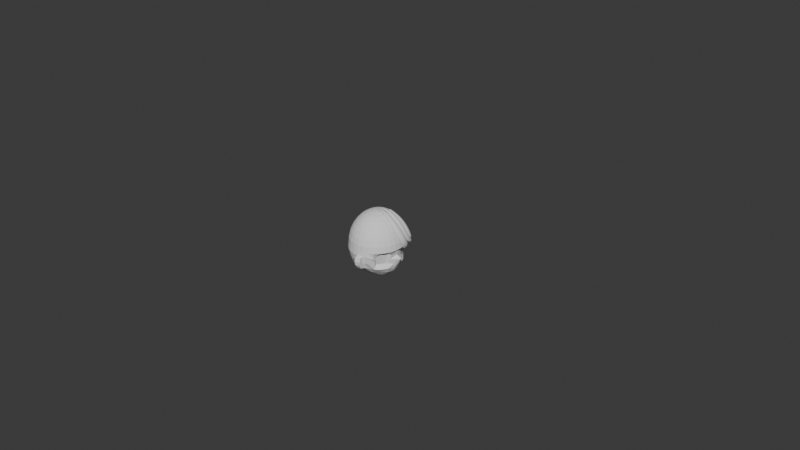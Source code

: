 # Source: character.blend  (saved by Blender 4.2.66; exported with 4.5.12 LTS)
import bpy
from mathutils import Matrix  # noqa: F401  (used for matrix-valued properties, if any)

bpy.ops.wm.read_factory_settings(use_empty=True)
scene = bpy.context.scene
scene.name = 'Scene'

# ---- collections
col_collection = bpy.data.collections.new('Collection'); scene.collection.children.link(col_collection)

# ---- world
world_world = bpy.data.worlds.new('World'); scene.world = world_world
world_world.use_nodes = True; world_world.node_tree.nodes.clear()
_N = world_world.node_tree.nodes; _L = world_world.node_tree.links
n0 = _N.new('ShaderNodeOutputWorld'); n0.name = 'World Output'; n0.location = (300, 300)
n1 = _N.new('ShaderNodeBackground'); n1.name = 'Background'; n1.location = (10, 300)
n1.inputs[0].default_value = (0.05088, 0.05088, 0.05088, 1.0)
_L.new(n1.outputs[0], n0.inputs[0])
n0.is_active_output = True
world_world.color = (0.05088, 0.05088, 0.05088)
world_world.sun_shadow_jitter_overblur = 0.0

# ---- meshes
me_sphere = bpy.data.meshes.new('Sphere')
me_sphere.from_pydata([(2.943e-09, 0.5327, 0.5756), (2.943e-09, 0.7986, 0.3562), (2.943e-09, 0.9424, 0.06968), (2.943e-09, 0.961, -0.0854), (0.0, 0.9808, -0.1951), (0.0, 0.8315, -0.5556), (0.03668, 0.1817, 0.6942), (0.07194, 0.359, 0.649), (0.1044, 0.5224, 0.5756), (0.1329, 0.6656, 0.4767), (0.1563, 0.7832, 0.3562), (0.1737, 0.8705, 0.2188), (0.1844, 0.9243, 0.06968), (0.188, 0.9424, -0.0854), (0.1913, 0.9619, -0.1951), (0.1802, 0.9061, -0.3827), (0.1622, 0.8155, -0.5556), (0.1287, 0.6423, -0.6745), (0.09902, 0.4875, -0.7877), (0.06597, 0.3247, -0.8713), (0.03421, 0.17, -0.9485), (0.07194, 0.171, 0.6942), (0.1411, 0.338, 0.649), (0.2049, 0.4919, 0.5756), (0.2608, 0.6269, 0.4767), (0.3066, 0.7376, 0.3562), (0.3407, 0.8198, 0.2188), (0.3617, 0.8705, 0.06968), (0.3688, 0.8876, -0.0854), (0.3753, 0.9061, -0.1951), (0.3536, 0.8536, -0.3827), (0.3113, 0.7494, -0.5463), (0.2546, 0.6088, -0.6787), (0.1961, 0.4635, -0.7925), (0.1311, 0.3085, -0.874), (0.06634, 0.1573, -0.9341), (0.1044, 0.1537, 0.6942), (0.2049, 0.304, 0.649), (0.2974, 0.4425, 0.5756), (0.3786, 0.5639, 0.4767), (0.4451, 0.6635, 0.3562), (0.4946, 0.7376, 0.2188), (0.5251, 0.7832, 0.06968), (0.5354, 0.7986, -0.0854), (0.5449, 0.7622, -0.2867), (0.5133, 0.7379, -0.3714), (0.4619, 0.6913, -0.5556), (0.3724, 0.552, -0.6824), (0.2925, 0.4313, -0.8065), (0.1941, 0.2842, -0.8814), (0.0965, 0.142, -0.9271), (0.1329, 0.1303, 0.6942), (0.2608, 0.2581, 0.649), (0.3786, 0.3759, 0.5756), (0.4818, 0.4791, 0.4767), (0.5665, 0.5639, 0.3562), (0.6295, 0.6269, 0.2188), (0.6683, 0.6656, 0.06968), (0.6814, 0.6787, -0.0854), (0.5247, 0.6966, -0.2097), (0.4845, 0.6653, -0.4002), (0.5879, 0.5879, -0.5556), (0.4805, 0.4759, -0.6886), (0.3729, 0.3686, -0.8092), (0.2524, 0.2497, -0.8923), (0.1246, 0.1234, -0.9297), (0.1563, 0.1018, 0.6942), (0.3066, 0.2022, 0.649), (0.4451, 0.2948, 0.5756), (0.5665, 0.3759, 0.4767), (0.6662, 0.4425, 0.3562), (0.7402, 0.4919, 0.2188), (0.7858, 0.5224, 0.06968), (0.8012, 0.5327, -0.0854), (0.6441, 0.5261, -0.1803), (0.5996, 0.5138, -0.461), (0.6913, 0.4619, -0.5556), (0.578, 0.3849, -0.6998), (0.4478, 0.2966, -0.818), (0.3011, 0.2009, -0.8975), (0.1486, 0.09917, -0.9367), (2.943e-09, -0.002659, 0.7095), (0.1737, 0.06928, 0.6942), (0.3407, 0.1385, 0.649), (0.4946, 0.2022, 0.5756), (0.6295, 0.2581, 0.4767), (0.7402, 0.304, 0.3562), (0.8225, 0.338, 0.2188), (0.8732, 0.359, 0.06968), (0.8903, 0.3661, -0.0854), (0.7245, 0.3302, -0.1831), (0.6848, 0.3568, -0.453), (0.7682, 0.3182, -0.5556), (0.6533, 0.2706, -0.7071), (0.5133, 0.2126, -0.8315), (0.3382, 0.1403, -0.9001), (0.1667, 0.06919, -0.9475), (0.1844, 0.03402, 0.6942), (0.3617, 0.06928, 0.649), (0.5251, 0.1018, 0.5756), (0.6683, 0.1303, 0.4767), (0.7858, 0.1537, 0.3562), (0.8732, 0.171, 0.2188), (0.9269, 0.1817, 0.06968), (0.9451, 0.1853, -0.0854), (0.7806, 0.2358, -0.2284), (0.7935, 0.2522, -0.3711), (0.8155, 0.1761, -0.5092), (0.6935, 0.1371, -0.7131), (0.5449, 0.1084, -0.8315), (0.3597, 0.07183, -0.901), (0.1784, 0.03549, -0.9536), (0.188, -0.002659, 0.6942), (0.3688, -0.002659, 0.649), (0.5354, -0.002659, 0.5756), (0.6814, -0.002659, 0.4767), (0.8012, -0.002658, 0.3562), (0.8903, -0.002658, 0.2188), (0.9451, -0.002657, 0.06968), (0.9636, -0.002654, -0.0854), (0.902, 1.157e-05, -0.1092), (0.8331, 0.0009056, -0.2763), (1.013, 0.004752, -0.3376), (0.7071, -0.0008858, -0.7184), (0.5407, 0.00106, -0.8203), (0.368, -6.168e-05, -0.9049), (0.1847, -3.191e-05, -0.958), (0.1844, -0.03933, 0.6942), (0.3617, -0.0746, 0.649), (0.5251, -0.1071, 0.5756), (0.6683, -0.1356, 0.4767), (0.7858, -0.159, 0.3562), (0.8732, -0.1763, 0.2188), (0.9269, -0.187, 0.06968), (0.9451, -0.1906, -0.08541), (0.8034, -0.2306, -0.224), (0.7623, -0.2474, -0.3419), (0.8155, -0.1365, -0.482), (0.6935, -0.1068, -0.7158), (0.5281, -0.1041, -0.8184), (0.373, -0.07405, -0.9208), (0.1842, -0.03653, -0.9622), (0.1737, -0.0746, 0.6942), (0.3407, -0.1438, 0.649), (0.4946, -0.2075, 0.5756), (0.6295, -0.2634, 0.4767), (0.7402, -0.3093, 0.3562), (0.8225, -0.3433, 0.2188), (0.8732, -0.3643, 0.06968), (0.8903, -0.3714, -0.08542), (0.6782, -0.356, -0.1713), (0.6504, -0.328, -0.4429), (0.7682, -0.318, -0.5556), (0.6533, -0.2706, -0.7071), (0.4991, -0.2047, -0.8195), (0.336, -0.1362, -0.8989), (0.1735, -0.07162, -0.9621), (0.1563, -0.1071, 0.6942), (0.3066, -0.2075, 0.649), (0.4451, -0.3001, 0.5756), (0.5665, -0.3812, 0.4767), (0.6662, -0.4478, 0.3562), (0.7402, -0.4973, 0.2188), (0.7858, -0.5277, 0.06968), (0.8012, -0.5379, -0.08542), (0.6088, -0.5364, -0.1733), (0.5631, -0.4656, -0.4526), (0.6913, -0.4618, -0.5556), (0.573, -0.381, -0.6973), (0.4432, -0.2923, -0.8142), (0.2962, -0.194, -0.8904), (0.1559, -0.1036, -0.9615), (0.1329, -0.1356, 0.6942), (0.2608, -0.2634, 0.649), (0.3786, -0.3812, 0.5756), (0.4818, -0.4845, 0.4767), (0.5665, -0.5692, 0.3562), (0.6295, -0.6322, 0.2188), (0.6683, -0.6709, 0.06968), (0.6814, -0.684, -0.08541), (0.5042, -0.6957, -0.2129), (0.4503, -0.5883, -0.445), (0.5879, -0.5879, -0.5556), (0.476, -0.4716, -0.6858), (0.3682, -0.3626, -0.8039), (0.2495, -0.2438, -0.8867), (0.1316, -0.1299, -0.9591), (0.1044, -0.159, 0.6942), (0.2049, -0.3093, 0.649), (0.2974, -0.4478, 0.5756), (0.3786, -0.5692, 0.4767), (0.4451, -0.6688, 0.3562), (0.4946, -0.7429, 0.2188), (0.5251, -0.7885, 0.06968), (0.5354, -0.8039, -0.0854), (0.5449, -0.7558, -0.2531), (0.5133, -0.6963, -0.3562), (0.4549, -0.6793, -0.5495), (0.3702, -0.5482, -0.6808), (0.2831, -0.4158, -0.7923), (0.196, -0.2847, -0.8849), (0.1004, -0.1466, -0.952), (0.07194, -0.1763, 0.6942), (0.1411, -0.3433, 0.649), (0.2049, -0.4973, 0.5756), (0.2608, -0.6322, 0.4767), (0.3066, -0.7429, 0.3562), (0.3407, -0.8252, 0.2188), (0.3617, -0.8758, 0.06968), (0.3688, -0.8929, -0.0854), (0.3753, -0.9061, -0.1951), (0.3536, -0.8535, -0.3827), (0.309, -0.747, -0.5406), (0.2565, -0.6107, -0.6828), (0.1936, -0.4586, -0.789), (0.1304, -0.306, -0.8721), (0.06617, -0.1546, -0.9313), (0.03668, -0.187, 0.6942), (0.07194, -0.3643, 0.649), (0.1044, -0.5277, 0.5756), (0.1329, -0.6709, 0.4767), (0.1563, -0.7885, 0.3562), (0.1737, -0.8758, 0.2188), (0.1844, -0.9296, 0.06968), (0.188, -0.9478, -0.0854), (0.1913, -0.9619, -0.1951), (0.1802, -0.9061, -0.3827), (0.161, -0.8254, -0.5359), (0.1286, -0.6457, -0.6693), (0.09694, -0.4845, -0.7818), (0.06472, -0.3226, -0.8676), (0.03237, -0.1607, -0.9192), (-4.237e-09, -0.1906, 0.6942), (-4.731e-08, -0.3714, 0.649), (-9.039e-08, -0.538, 0.5756), (-1.142e-08, -0.684, 0.4767), (-9.757e-08, -0.8039, 0.3562), (3.166e-08, -0.8929, 0.2188), (-1.263e-07, -0.9478, 0.06968), (-3.13e-07, -0.9663, -0.0854), (-1.341e-07, -0.9808, -0.1951), (2.98e-08, -0.9239, -0.3827), (0.002363, -0.8395, -0.5334), (-0.001253, -0.6607, -0.669), (-0.002063, -0.4981, -0.7842), (-0.001825, -0.3356, -0.8747), (-0.001257, -0.1655, -0.9189), (-0.03668, -0.187, 0.6942), (-0.07194, -0.3643, 0.649), (-0.1044, -0.5277, 0.5756), (-0.1329, -0.6709, 0.4767), (-0.1563, -0.7885, 0.3562), (-0.1737, -0.8758, 0.2188), (-0.1844, -0.9296, 0.06968), (-0.188, -0.9478, -0.0854), (-0.1913, -0.9619, -0.1951), (-0.1802, -0.9061, -0.3827), (-0.1553, -0.7864, -0.5359), (-0.1342, -0.6576, -0.6842), (-0.1031, -0.4968, -0.7934), (-0.07033, -0.3388, -0.886), (-0.03514, -0.166, -0.9258), (-0.07194, -0.1763, 0.6942), (-0.1411, -0.3433, 0.649), (-0.2049, -0.4973, 0.5756), (-0.2608, -0.6322, 0.4767), (-0.3066, -0.7429, 0.3562), (-0.3407, -0.8252, 0.2188), (-0.3617, -0.8758, 0.06968), (-0.3688, -0.8929, -0.0854), (-0.3753, -0.9061, -0.1951), (-0.3536, -0.8536, -0.3827), (-0.3088, -0.7407, -0.542), (-0.262, -0.6245, -0.6893), (-0.2028, -0.4777, -0.8027), (-0.1356, -0.3181, -0.8829), (-0.06841, -0.1598, -0.9398), (-0.1044, -0.159, 0.6942), (-0.2049, -0.3093, 0.649), (-0.2974, -0.4478, 0.5756), (-0.3786, -0.5692, 0.4767), (-0.4451, -0.6688, 0.3562), (-0.4946, -0.7429, 0.2188), (-0.5251, -0.7885, 0.06968), (-0.5354, -0.8039, -0.0854), (-0.5449, -0.8155, -0.1951), (-0.5133, -0.7682, -0.3827), (-0.4619, -0.6913, -0.5556), (-0.3835, -0.5705, -0.6965), (-0.2976, -0.4392, -0.8128), (-0.198, -0.2902, -0.8872), (-0.09988, -0.1467, -0.9508), (-0.1329, -0.1356, 0.6942), (-0.2608, -0.2634, 0.649), (-0.3786, -0.3812, 0.5756), (-0.4818, -0.4845, 0.4767), (-0.5665, -0.5692, 0.3562), (-0.6295, -0.6322, 0.2188), (-0.6683, -0.6709, 0.06968), (-0.6814, -0.684, -0.0854), (-0.6935, -0.6935, -0.1951), (-0.6533, -0.6533, -0.3827), (-0.5879, -0.5879, -0.5556), (-0.5, -0.5, -0.7071), (-0.3771, -0.3757, -0.8127), (-0.2516, -0.2486, -0.8889), (-0.1281, -0.1266, -0.9531), (-0.0005176, 0.0007983, -0.9535), (-0.1563, -0.1071, 0.6942), (-0.3066, -0.2075, 0.649), (-0.4451, -0.3001, 0.5756), (-0.5665, -0.3812, 0.4767), (-0.6662, -0.4478, 0.3562), (-0.7402, -0.4973, 0.2188), (-0.7858, -0.5277, 0.06968), (-0.8012, -0.538, -0.0854), (-0.8155, -0.5449, -0.1951), (-0.7682, -0.5133, -0.3827), (-0.6913, -0.4619, -0.5556), (-0.5715, -0.3834, -0.6978), (-0.4435, -0.2979, -0.8165), (-0.3012, -0.2, -0.8988), (-0.1504, -0.09941, -0.9493), (-0.1737, -0.0746, 0.6942), (-0.3407, -0.1438, 0.649), (-0.4946, -0.2075, 0.5756), (-0.6295, -0.2634, 0.4767), (-0.7402, -0.3093, 0.3562), (-0.8225, -0.3433, 0.2188), (-0.8732, -0.3643, 0.06968), (-0.8903, -0.3714, -0.0854), (-0.9061, -0.3753, -0.1951), (-0.8536, -0.3536, -0.3827), (-0.7534, -0.3121, -0.5502), (-0.6329, -0.263, -0.6969), (-0.4951, -0.2059, -0.8187), (-0.3485, -0.1441, -0.9173), (-0.1707, -0.06973, -0.9461), (-0.1844, -0.03933, 0.6942), (-0.3617, -0.0746, 0.649), (-0.5251, -0.1071, 0.5756), (-0.6683, -0.1356, 0.4767), (-0.7858, -0.159, 0.3562), (-0.8732, -0.1763, 0.2188), (-0.9269, -0.187, 0.06968), (-0.9451, -0.1906, -0.0854), (-0.9619, -0.1913, -0.1951), (-0.9019, -0.1795, -0.3818), (-0.8155, -0.1622, -0.5556), (-0.6766, -0.1343, -0.6985), (-0.5261, -0.1038, -0.8185), (-0.3753, -0.07466, -0.9239), (-0.1835, -0.03585, -0.9451), (-0.188, -0.002659, 0.6942), (-0.3688, -0.002659, 0.649), (-0.5354, -0.002659, 0.5756), (-0.6814, -0.002659, 0.4767), (-0.8012, -0.002659, 0.3562), (-0.8903, -0.002659, 0.2188), (-0.9451, -0.002658, 0.06968), (-0.9636, -0.002658, -0.0854), (-0.9808, 2.879e-07, -0.1951), (-0.918, -5.949e-05, -0.3815), (-0.8315, 1.919e-07, -0.5556), (-0.6978, 0.0003647, -0.7024), (-0.5556, 1.989e-07, -0.8315), (-0.3827, 1.26e-07, -0.9239), (-0.1877, 0.0004412, -0.943), (-0.1844, 0.03402, 0.6942), (-0.3617, 0.06928, 0.649), (-0.5251, 0.1018, 0.5756), (-0.6683, 0.1303, 0.4767), (-0.7858, 0.1537, 0.3562), (-0.8732, 0.171, 0.2188), (-0.9269, 0.1817, 0.06968), (-0.9451, 0.1853, -0.0854), (-0.9619, 0.1913, -0.1951), (-0.9023, 0.1795, -0.3819), (-0.8155, 0.1622, -0.5556), (-0.6935, 0.1379, -0.7071), (-0.5449, 0.1084, -0.8315), (-0.3753, 0.07466, -0.9239), (-0.1842, 0.03693, -0.9431), (-0.1737, 0.06928, 0.6942), (-0.3407, 0.1385, 0.649), (-0.4946, 0.2022, 0.5756), (-0.6295, 0.2581, 0.4767), (-0.7402, 0.304, 0.3562), (-0.8225, 0.338, 0.2188), (-0.8732, 0.359, 0.06968), (-0.8903, 0.3661, -0.0854), (-0.9061, 0.3753, -0.1951), (-0.8536, 0.3536, -0.3827), (-0.7682, 0.3182, -0.5556), (-0.6533, 0.2706, -0.7071), (-0.4989, 0.2053, -0.8196), (-0.3536, 0.1464, -0.9239), (-0.1735, 0.07197, -0.9431), (-0.1563, 0.1018, 0.6942), (-0.3066, 0.2022, 0.649), (-0.4451, 0.2948, 0.5756), (-0.5665, 0.3759, 0.4767), (-0.6662, 0.4425, 0.3562), (-0.7402, 0.4919, 0.2188), (-0.7858, 0.5224, 0.06968), (-0.8012, 0.5327, -0.0854), (-0.8155, 0.5449, -0.1951), (-0.7682, 0.5133, -0.3827), (-0.6835, 0.4557, -0.5517), (-0.5735, 0.3816, -0.6978), (-0.4405, 0.2922, -0.8127), (-0.3172, 0.2117, -0.9223), (-0.1557, 0.1037, -0.9458), (-0.1329, 0.1303, 0.6942), (-0.2608, 0.2581, 0.649), (-0.3786, 0.3759, 0.5756), (-0.4818, 0.4791, 0.4767), (-0.5665, 0.5639, 0.3562), (-0.6295, 0.6268, 0.2188), (-0.6683, 0.6656, 0.06968), (-0.6814, 0.6787, -0.0854), (-0.6935, 0.6935, -0.1951), (-0.6533, 0.6533, -0.3827), (-0.5681, 0.5652, -0.5434), (-0.4728, 0.47, -0.6855), (-0.3706, 0.3685, -0.8084), (-0.2536, 0.2491, -0.8934), (-0.1311, 0.13, -0.9556), (-0.1044, 0.1537, 0.6942), (-0.2049, 0.304, 0.649), (-0.2974, 0.4425, 0.5756), (-0.3786, 0.5639, 0.4767), (-0.4451, 0.6635, 0.3562), (-0.4946, 0.7376, 0.2188), (-0.5251, 0.7832, 0.06968), (-0.5354, 0.7986, -0.0854), (-0.5449, 0.8155, -0.1951), (-0.5133, 0.7682, -0.3827), (-0.4475, 0.6669, -0.5441), (-0.3792, 0.5648, -0.6925), (-0.2882, 0.4268, -0.8012), (-0.1942, 0.2847, -0.882), (-0.1014, 0.1496, -0.9546), (-0.07194, 0.171, 0.6942), (-0.1411, 0.338, 0.649), (-0.2049, 0.4919, 0.5756), (-0.2608, 0.6269, 0.4767), (-0.3066, 0.7376, 0.3562), (-0.3407, 0.8198, 0.2188), (-0.3617, 0.8705, 0.06968), (-0.3688, 0.8876, -0.0854), (-0.3753, 0.9061, -0.1951), (-0.3536, 0.8536, -0.3827), (-0.3111, 0.7482, -0.5466), (-0.2538, 0.6042, -0.6761), (-0.1946, 0.4611, -0.7899), (-0.1334, 0.3132, -0.8783), (-0.0684, 0.1618, -0.9422), (-0.03668, 0.1817, 0.6942), (-0.07194, 0.359, 0.649), (-0.1044, 0.5224, 0.5756), (-0.1329, 0.6656, 0.4767), (-0.1563, 0.7832, 0.3562), (-0.1737, 0.8705, 0.2188), (-0.1844, 0.9243, 0.06968), (-0.188, 0.9424, -0.0854), (-0.1913, 0.9619, -0.1951), (-0.1802, 0.9061, -0.3827), (-0.1604, 0.8051, -0.5509), (-0.1291, 0.6398, -0.6733), (-0.09936, 0.488, -0.7873), (-0.06726, 0.3258, -0.8693), (-0.03484, 0.1688, -0.9362), (1.73e-08, 0.1853, 0.6942), (6.756e-08, 0.3661, 0.649), (8.91e-08, 0.6787, 0.4767), (6.038e-08, 0.8876, 0.2188), (5.96e-08, 0.9239, -0.3827), (-0.001032, 0.657, -0.6755), (-0.0003444, 0.4949, -0.785), (-0.0007041, 0.3302, -0.8689), (-0.0007884, 0.1731, -0.9449), (0.009383, 1.025, -0.1744), (0.01942, 0.8332, -0.5785), (0.2007, 1.006, -0.1757), (0.1896, 0.9889, -0.4016), (0.1683, 0.7991, -0.5953), (0.009383, 1.007, -0.4004), (0.01383, 1.081, -0.2162), (0.01383, 1.017, -0.4933), (0.2052, 1.062, -0.2175), (0.1941, 1.09, -0.3873), (0.176, 1.002, -0.4944), (0.01383, 1.108, -0.3862), (0.01673, 1.101, -0.2528), (0.2081, 1.082, -0.2541), (0.197, 1.104, -0.3306), (0.01673, 1.121, -0.3295), (0.1802, -0.9061, -0.3827), (2.98e-08, -0.9239, -0.3827), (0.2025, -1.059, -0.2117), (0.1914, -1.004, -0.3993), (0.01113, -1.078, -0.2117), (0.01113, -1.021, -0.3993), (0.2047, -1.103, -0.2977), (0.1936, -1.085, -0.3971), (0.01333, -1.121, -0.2977), (0.01333, -1.103, -0.3971), (0.1904, -1.084, -0.3967), (0.1724, -0.9998, -0.4925), (0.01017, -1.102, -0.3967), (0.01017, -1.016, -0.4925), (0.6935, -0.1825, -0.7071), (0.6935, 0.1825, -0.7058), (0.1455, 0.7289, -0.615), (0.283, 0.6791, -0.6125), (0.4172, 0.6217, -0.619), (0.5342, 0.5319, -0.6221), (0.6347, 0.4234, -0.6277), (0.7107, 0.2944, -0.6313), (0.7545, 0.1496, -0.6343), (0.9285, 0.008143, -0.4339), (0.7545, -0.1345, -0.6357), (0.7107, -0.2943, -0.6314), (0.6322, -0.4214, -0.6265), (0.532, -0.5298, -0.6207), (0.4125, -0.6137, -0.6152), (0.2827, -0.6789, -0.6117), (0.1448, -0.7356, -0.6026), (0.0005549, -0.7501, -0.6012), (-0.1448, -0.722, -0.6101), (-0.2854, -0.6826, -0.6157), (-0.4227, -0.6309, -0.626), (-0.544, -0.544, -0.6313), (-0.6314, -0.4227, -0.6267), (-0.6931, -0.2875, -0.6235), (-0.7461, -0.1483, -0.627), (-0.7646, 0.0001824, -0.629), (-0.7545, 0.1501, -0.6313), (-0.7107, 0.2944, -0.6313), (-0.6285, 0.4187, -0.6248), (-0.5205, 0.5176, -0.6145), (-0.4133, 0.6158, -0.6183), (-0.2824, 0.6762, -0.6114), (-0.1447, 0.7224, -0.6121), (-0.0005161, 0.7442, -0.6155)], [(138, 512), (108, 513)], [(3, 2, 12, 13), (473, 81, 6), (307, 481, 20), (4, 3, 13, 14), (474, 473, 6, 7), (14, 15, 485, 484), (0, 474, 7, 8), (5, 477, 487, 483), (475, 0, 8, 9), (545, 5, 16, 514), (1, 475, 9, 10), (479, 478, 17, 18), (476, 1, 10, 11), (480, 479, 18, 19), (2, 476, 11, 12), (481, 480, 19, 20), (19, 18, 33, 34), (12, 11, 26, 27), (20, 19, 34, 35), (13, 12, 27, 28), (6, 81, 21), (307, 20, 35), (14, 13, 28, 29), (7, 6, 21, 22), (15, 14, 29, 30), (8, 7, 22, 23), (16, 15, 30, 31), (9, 8, 23, 24), (514, 16, 31, 515), (10, 9, 24, 25), (18, 17, 32, 33), (11, 10, 25, 26), (31, 30, 45, 46), (24, 23, 38, 39), (515, 31, 46, 516), (25, 24, 39, 40), (33, 32, 47, 48), (26, 25, 40, 41), (34, 33, 48, 49), (27, 26, 41, 42), (35, 34, 49, 50), (28, 27, 42, 43), (21, 81, 36), (307, 35, 50), (29, 28, 43, 44), (22, 21, 36, 37), (30, 29, 44, 45), (23, 22, 37, 38), (50, 49, 64, 65), (43, 42, 57, 58), (36, 81, 51), (307, 50, 65), (44, 43, 58, 59), (37, 36, 51, 52), (45, 44, 59, 60), (38, 37, 52, 53), (46, 45, 60, 61), (39, 38, 53, 54), (516, 46, 61, 517), (40, 39, 54, 55), (48, 47, 62, 63), (41, 40, 55, 56), (49, 48, 63, 64), (42, 41, 56, 57), (54, 53, 68, 69), (517, 61, 76, 518), (55, 54, 69, 70), (63, 62, 77, 78), (56, 55, 70, 71), (64, 63, 78, 79), (57, 56, 71, 72), (65, 64, 79, 80), (58, 57, 72, 73), (51, 81, 66), (307, 65, 80), (59, 58, 73, 74), (52, 51, 66, 67), (60, 59, 74, 75), (53, 52, 67, 68), (61, 60, 75, 76), (73, 72, 88, 89), (66, 81, 82), (307, 80, 96), (74, 73, 89, 90), (67, 66, 82, 83), (75, 74, 90, 91), (68, 67, 83, 84), (76, 75, 91, 92), (69, 68, 84, 85), (518, 76, 92, 519), (70, 69, 85, 86), (78, 77, 93, 94), (71, 70, 86, 87), (79, 78, 94, 95), (72, 71, 87, 88), (80, 79, 95, 96), (519, 92, 107, 520), (86, 85, 100, 101), (94, 93, 108, 109), (87, 86, 101, 102), (95, 94, 109, 110), (88, 87, 102, 103), (96, 95, 110, 111), (89, 88, 103, 104), (82, 81, 97), (307, 96, 111), (90, 89, 104, 105), (83, 82, 97, 98), (91, 90, 105, 106), (84, 83, 98, 99), (92, 91, 106, 107), (85, 84, 99, 100), (97, 81, 112), (307, 111, 126), (105, 104, 119, 120), (98, 97, 112, 113), (106, 105, 120, 121), (99, 98, 113, 114), (107, 106, 121, 122), (100, 99, 114, 115), (520, 107, 122, 521), (101, 100, 115, 116), (109, 108, 123, 124), (102, 101, 116, 117), (110, 109, 124, 125), (103, 102, 117, 118), (111, 110, 125, 126), (104, 103, 118, 119), (116, 115, 130, 131), (124, 123, 138, 139), (117, 116, 131, 132), (125, 124, 139, 140), (118, 117, 132, 133), (126, 125, 140, 141), (119, 118, 133, 134), (112, 81, 127), (307, 126, 141), (120, 119, 134, 135), (113, 112, 127, 128), (121, 120, 135, 136), (114, 113, 128, 129), (122, 121, 136, 137), (115, 114, 129, 130), (521, 122, 137, 522), (135, 134, 149, 150), (128, 127, 142, 143), (136, 135, 150, 151), (129, 128, 143, 144), (137, 136, 151, 152), (130, 129, 144, 145), (522, 137, 152, 523), (131, 130, 145, 146), (139, 138, 153, 154), (132, 131, 146, 147), (140, 139, 154, 155), (133, 132, 147, 148), (141, 140, 155, 156), (134, 133, 148, 149), (127, 81, 142), (307, 141, 156), (154, 153, 168, 169), (147, 146, 161, 162), (155, 154, 169, 170), (148, 147, 162, 163), (156, 155, 170, 171), (149, 148, 163, 164), (142, 81, 157), (307, 156, 171), (150, 149, 164, 165), (143, 142, 157, 158), (151, 150, 165, 166), (144, 143, 158, 159), (152, 151, 166, 167), (145, 144, 159, 160), (523, 152, 167, 524), (146, 145, 160, 161), (166, 165, 180, 181), (159, 158, 173, 174), (167, 166, 181, 182), (160, 159, 174, 175), (524, 167, 182, 525), (161, 160, 175, 176), (169, 168, 183, 184), (162, 161, 176, 177), (170, 169, 184, 185), (163, 162, 177, 178), (171, 170, 185, 186), (164, 163, 178, 179), (157, 81, 172), (307, 171, 186), (165, 164, 179, 180), (158, 157, 172, 173), (185, 184, 199, 200), (178, 177, 192, 193), (186, 185, 200, 201), (179, 178, 193, 194), (172, 81, 187), (307, 186, 201), (180, 179, 194, 195), (173, 172, 187, 188), (181, 180, 195, 196), (174, 173, 188, 189), (182, 181, 196, 197), (175, 174, 189, 190), (525, 182, 197, 526), (176, 175, 190, 191), (184, 183, 198, 199), (177, 176, 191, 192), (189, 188, 203, 204), (197, 196, 211, 212), (190, 189, 204, 205), (526, 197, 212, 527), (191, 190, 205, 206), (199, 198, 213, 214), (192, 191, 206, 207), (200, 199, 214, 215), (193, 192, 207, 208), (201, 200, 215, 216), (194, 193, 208, 209), (187, 81, 202), (307, 201, 216), (195, 194, 209, 210), (188, 187, 202, 203), (196, 195, 210, 211), (208, 207, 222, 223), (216, 215, 230, 231), (209, 208, 223, 224), (202, 81, 217), (307, 216, 231), (210, 209, 224, 225), (203, 202, 217, 218), (211, 210, 225, 226), (204, 203, 218, 219), (212, 211, 226, 227), (205, 204, 219, 220), (527, 212, 227, 528), (206, 205, 220, 221), (214, 213, 228, 229), (207, 206, 221, 222), (215, 214, 229, 230), (226, 241, 510, 508), (220, 219, 234, 235), (528, 227, 242, 529), (221, 220, 235, 236), (229, 228, 243, 244), (222, 221, 236, 237), (230, 229, 244, 245), (223, 222, 237, 238), (231, 230, 245, 246), (224, 223, 238, 239), (217, 81, 232), (307, 231, 246), (225, 224, 239, 240), (218, 217, 232, 233), (226, 225, 500, 501), (219, 218, 233, 234), (246, 245, 260, 261), (239, 238, 253, 254), (232, 81, 247), (307, 246, 261), (240, 239, 254, 255), (233, 232, 247, 248), (241, 240, 255, 256), (234, 233, 248, 249), (242, 241, 256, 257), (235, 234, 249, 250), (529, 242, 257, 530), (236, 235, 250, 251), (244, 243, 258, 259), (237, 236, 251, 252), (245, 244, 259, 260), (238, 237, 252, 253), (250, 249, 264, 265), (530, 257, 272, 531), (251, 250, 265, 266), (259, 258, 273, 274), (252, 251, 266, 267), (260, 259, 274, 275), (253, 252, 267, 268), (261, 260, 275, 276), (254, 253, 268, 269), (247, 81, 262), (307, 261, 276), (255, 254, 269, 270), (248, 247, 262, 263), (256, 255, 270, 271), (249, 248, 263, 264), (257, 256, 271, 272), (269, 268, 283, 284), (262, 81, 277), (307, 276, 291), (270, 269, 284, 285), (263, 262, 277, 278), (271, 270, 285, 286), (264, 263, 278, 279), (272, 271, 286, 287), (265, 264, 279, 280), (531, 272, 287, 532), (266, 265, 280, 281), (274, 273, 288, 289), (267, 266, 281, 282), (275, 274, 289, 290), (268, 267, 282, 283), (276, 275, 290, 291), (532, 287, 302, 533), (281, 280, 295, 296), (289, 288, 303, 304), (282, 281, 296, 297), (290, 289, 304, 305), (283, 282, 297, 298), (291, 290, 305, 306), (284, 283, 298, 299), (277, 81, 292), (307, 291, 306), (285, 284, 299, 300), (278, 277, 292, 293), (286, 285, 300, 301), (279, 278, 293, 294), (287, 286, 301, 302), (280, 279, 294, 295), (307, 306, 322), (300, 299, 315, 316), (293, 292, 308, 309), (301, 300, 316, 317), (294, 293, 309, 310), (302, 301, 317, 318), (295, 294, 310, 311), (533, 302, 318, 534), (296, 295, 311, 312), (304, 303, 319, 320), (297, 296, 312, 313), (305, 304, 320, 321), (298, 297, 313, 314), (306, 305, 321, 322), (299, 298, 314, 315), (292, 81, 308), (320, 319, 334, 335), (313, 312, 327, 328), (321, 320, 335, 336), (314, 313, 328, 329), (322, 321, 336, 337), (315, 314, 329, 330), (308, 81, 323), (307, 322, 337), (316, 315, 330, 331), (309, 308, 323, 324), (317, 316, 331, 332), (310, 309, 324, 325), (318, 317, 332, 333), (311, 310, 325, 326), (534, 318, 333, 535), (312, 311, 326, 327), (324, 323, 338, 339), (332, 331, 346, 347), (325, 324, 339, 340), (333, 332, 347, 348), (326, 325, 340, 341), (535, 333, 348, 536), (327, 326, 341, 342), (335, 334, 349, 350), (328, 327, 342, 343), (336, 335, 350, 351), (329, 328, 343, 344), (337, 336, 351, 352), (330, 329, 344, 345), (323, 81, 338), (307, 337, 352), (331, 330, 345, 346), (343, 342, 357, 358), (351, 350, 365, 366), (344, 343, 358, 359), (352, 351, 366, 367), (345, 344, 359, 360), (338, 81, 353), (307, 352, 367), (346, 345, 360, 361), (339, 338, 353, 354), (347, 346, 361, 362), (340, 339, 354, 355), (348, 347, 362, 363), (341, 340, 355, 356), (536, 348, 363, 537), (342, 341, 356, 357), (350, 349, 364, 365), (362, 361, 376, 377), (355, 354, 369, 370), (363, 362, 377, 378), (356, 355, 370, 371), (537, 363, 378, 538), (357, 356, 371, 372), (365, 364, 379, 380), (358, 357, 372, 373), (366, 365, 380, 381), (359, 358, 373, 374), (367, 366, 381, 382), (360, 359, 374, 375), (353, 81, 368), (307, 367, 382), (361, 360, 375, 376), (354, 353, 368, 369), (381, 380, 395, 396), (374, 373, 388, 389), (382, 381, 396, 397), (375, 374, 389, 390), (368, 81, 383), (307, 382, 397), (376, 375, 390, 391), (369, 368, 383, 384), (377, 376, 391, 392), (370, 369, 384, 385), (378, 377, 392, 393), (371, 370, 385, 386), (538, 378, 393, 539), (372, 371, 386, 387), (380, 379, 394, 395), (373, 372, 387, 388), (385, 384, 399, 400), (393, 392, 407, 408), (386, 385, 400, 401), (539, 393, 408, 540), (387, 386, 401, 402), (395, 394, 409, 410), (388, 387, 402, 403), (396, 395, 410, 411), (389, 388, 403, 404), (397, 396, 411, 412), (390, 389, 404, 405), (383, 81, 398), (307, 397, 412), (391, 390, 405, 406), (384, 383, 398, 399), (392, 391, 406, 407), (404, 403, 418, 419), (412, 411, 426, 427), (405, 404, 419, 420), (398, 81, 413), (307, 412, 427), (406, 405, 420, 421), (399, 398, 413, 414), (407, 406, 421, 422), (400, 399, 414, 415), (408, 407, 422, 423), (401, 400, 415, 416), (540, 408, 423, 541), (402, 401, 416, 417), (410, 409, 424, 425), (403, 402, 417, 418), (411, 410, 425, 426), (423, 422, 437, 438), (416, 415, 430, 431), (541, 423, 438, 542), (417, 416, 431, 432), (425, 424, 439, 440), (418, 417, 432, 433), (426, 425, 440, 441), (419, 418, 433, 434), (427, 426, 441, 442), (420, 419, 434, 435), (413, 81, 428), (307, 427, 442), (421, 420, 435, 436), (414, 413, 428, 429), (422, 421, 436, 437), (415, 414, 429, 430), (442, 441, 456, 457), (435, 434, 449, 450), (428, 81, 443), (307, 442, 457), (436, 435, 450, 451), (429, 428, 443, 444), (437, 436, 451, 452), (430, 429, 444, 445), (438, 437, 452, 453), (431, 430, 445, 446), (542, 438, 453, 543), (432, 431, 446, 447), (440, 439, 454, 455), (433, 432, 447, 448), (441, 440, 455, 456), (434, 433, 448, 449), (543, 453, 468, 544), (447, 446, 461, 462), (455, 454, 469, 470), (448, 447, 462, 463), (456, 455, 470, 471), (449, 448, 463, 464), (457, 456, 471, 472), (450, 449, 464, 465), (443, 81, 458), (307, 457, 472), (451, 450, 465, 466), (444, 443, 458, 459), (452, 451, 466, 467), (445, 444, 459, 460), (453, 452, 467, 468), (446, 445, 460, 461), (458, 81, 473), (307, 472, 481), (466, 465, 3, 4), (459, 458, 473, 474), (467, 466, 4, 477), (460, 459, 474, 0), (468, 467, 477, 5), (461, 460, 0, 475), (544, 468, 5, 545), (462, 461, 475, 1), (470, 469, 478, 479), (463, 462, 1, 476), (471, 470, 479, 480), (464, 463, 476, 2), (472, 471, 480, 481), (465, 464, 2, 3), (487, 482, 488, 493), (485, 486, 492, 491), (477, 4, 482, 487), (15, 16, 486, 485), (16, 5, 483, 486), (4, 14, 484, 482), (490, 491, 496, 495), (489, 493, 491, 492), (482, 484, 490, 488), (484, 485, 491, 490), (483, 487, 493, 489), (486, 483, 489, 492), (497, 494, 495, 496), (491, 493, 497, 496), (493, 488, 494, 497), (488, 490, 495, 494), (226, 241, 499, 498), (501, 500, 504, 505), (240, 241, 503, 502), (241, 226, 501, 503), (225, 240, 502, 500), (505, 504, 506, 507), (500, 502, 506, 504), (502, 503, 507, 506), (503, 501, 505, 507), (509, 508, 510, 511), (227, 226, 508, 509), (241, 242, 511, 510), (242, 227, 509, 511), (469, 544, 545, 478), (454, 543, 544, 469), (439, 542, 543, 454), (424, 541, 542, 439), (409, 540, 541, 424), (394, 539, 540, 409), (379, 538, 539, 394), (364, 537, 538, 379), (349, 536, 537, 364), (334, 535, 536, 349), (319, 534, 535, 334), (303, 533, 534, 319), (288, 532, 533, 303), (273, 531, 532, 288), (258, 530, 531, 273), (243, 529, 530, 258), (228, 528, 529, 243), (213, 527, 528, 228), (198, 526, 527, 213), (183, 525, 526, 198), (168, 524, 525, 183), (153, 523, 524, 168), (138, 522, 523, 153), (123, 521, 522, 138), (108, 520, 521, 123), (93, 519, 520, 108), (77, 518, 519, 93), (62, 517, 518, 77), (47, 516, 517, 62), (32, 515, 516, 47), (17, 514, 515, 32), (478, 545, 514, 17)])
_uv = me_sphere.uv_layers.new(name='UVMap')
_uv.uv.foreach_set('vector', [0.75, 0.5, 0.75, 0.5625, 0.7188, 0.5625, 0.7188, 0.5, 0.75, 0.9375, 0.7344, 1.0, 0.7188, 0.9375, 0.7344, 0.0, 0.75, 0.0625, 0.7188, 0.0625, 0.75, 0.4375, 0.75, 0.5, 0.7188, 0.5, 0.7188, 0.4375, 0.75, 0.875, 0.75, 0.9375, 0.7188, 0.9375, 0.7188, 0.875, 0.7188, 0.4375, 0.7188, 0.375, 0.7188, 0.375, 0.7188, 0.4375, 0.75, 0.8125, 0.75, 0.875, 0.7188, 0.875, 0.7188, 0.8125, 0.75, 0.3125, 0.75, 0.375, 0.75, 0.375, 0.75, 0.3125, 0.75, 0.75, 0.75, 0.8125, 0.7188, 0.8125, 0.7188, 0.75, 0.75, 0.2812, 0.75, 0.3125, 0.7188, 0.3125, 0.7188, 0.2812, 0.75, 0.6875, 0.75, 0.75, 0.7188, 0.75, 0.7188, 0.6875, 0.75, 0.1875, 0.75, 0.25, 0.7188, 0.25, 0.7188, 0.1875, 0.75, 0.625, 0.75, 0.6875, 0.7188, 0.6875, 0.7188, 0.625, 0.75, 0.125, 0.75, 0.1875, 0.7188, 0.1875, 0.7188, 0.125, 0.75, 0.5625, 0.75, 0.625, 0.7188, 0.625, 0.7188, 0.5625, 0.75, 0.0625, 0.75, 0.125, 0.7188, 0.125, 0.7188, 0.0625, 0.7188, 0.125, 0.7188, 0.1875, 0.6875, 0.1875, 0.6875, 0.125, 0.7188, 0.5625, 0.7188, 0.625, 0.6875, 0.625, 0.6875, 0.5625, 0.7188, 0.0625, 0.7188, 0.125, 0.6875, 0.125, 0.6875, 0.0625, 0.7188, 0.5, 0.7188, 0.5625, 0.6875, 0.5625, 0.6875, 0.5, 0.7188, 0.9375, 0.7031, 1.0, 0.6875, 0.9375, 0.7031, 0.0, 0.7188, 0.0625, 0.6875, 0.0625, 0.7188, 0.4375, 0.7188, 0.5, 0.6875, 0.5, 0.6875, 0.4375, 0.7188, 0.875, 0.7188, 0.9375, 0.6875, 0.9375, 0.6875, 0.875, 0.7188, 0.375, 0.7188, 0.4375, 0.6875, 0.4375, 0.6875, 0.375, 0.7188, 0.8125, 0.7188, 0.875, 0.6875, 0.875, 0.6875, 0.8125, 0.7188, 0.3125, 0.7188, 0.375, 0.6875, 0.375, 0.6875, 0.3125, 0.7188, 0.75, 0.7188, 0.8125, 0.6875, 0.8125, 0.6875, 0.75, 0.7188, 0.2812, 0.7188, 0.3125, 0.6875, 0.3125, 0.6875, 0.2812, 0.7188, 0.6875, 0.7188, 0.75, 0.6875, 0.75, 0.6875, 0.6875, 0.7188, 0.1875, 0.7188, 0.25, 0.6875, 0.25, 0.6875, 0.1875, 0.7188, 0.625, 0.7188, 0.6875, 0.6875, 0.6875, 0.6875, 0.625, 0.6875, 0.3125, 0.6875, 0.375, 0.6562, 0.375, 0.6562, 0.3125, 0.6875, 0.75, 0.6875, 0.8125, 0.6562, 0.8125, 0.6562, 0.75, 0.6875, 0.2812, 0.6875, 0.3125, 0.6562, 0.3125, 0.6562, 0.2812, 0.6875, 0.6875, 0.6875, 0.75, 0.6562, 0.75, 0.6562, 0.6875, 0.6875, 0.1875, 0.6875, 0.25, 0.6562, 0.25, 0.6562, 0.1875, 0.6875, 0.625, 0.6875, 0.6875, 0.6562, 0.6875, 0.6562, 0.625, 0.6875, 0.125, 0.6875, 0.1875, 0.6562, 0.1875, 0.6562, 0.125, 0.6875, 0.5625, 0.6875, 0.625, 0.6562, 0.625, 0.6562, 0.5625, 0.6875, 0.0625, 0.6875, 0.125, 0.6562, 0.125, 0.6562, 0.0625, 0.6875, 0.5, 0.6875, 0.5625, 0.6562, 0.5625, 0.6562, 0.5, 0.6875, 0.9375, 0.6719, 1.0, 0.6562, 0.9375, 0.6719, 0.0, 0.6875, 0.0625, 0.6562, 0.0625, 0.6875, 0.4375, 0.6875, 0.5, 0.6562, 0.5, 0.6562, 0.4375, 0.6875, 0.875, 0.6875, 0.9375, 0.6562, 0.9375, 0.6562, 0.875, 0.6875, 0.375, 0.6875, 0.4375, 0.6562, 0.4375, 0.6562, 0.375, 0.6875, 0.8125, 0.6875, 0.875, 0.6562, 0.875, 0.6562, 0.8125, 0.6562, 0.0625, 0.6562, 0.125, 0.625, 0.125, 0.625, 0.0625, 0.6562, 0.5, 0.6562, 0.5625, 0.625, 0.5625, 0.625, 0.5, 0.6562, 0.9375, 0.6406, 1.0, 0.625, 0.9375, 0.6406, 0.0, 0.6562, 0.0625, 0.625, 0.0625, 0.6562, 0.4375, 0.6562, 0.5, 0.625, 0.5, 0.625, 0.4375, 0.6562, 0.875, 0.6562, 0.9375, 0.625, 0.9375, 0.625, 0.875, 0.6562, 0.375, 0.6562, 0.4375, 0.625, 0.4375, 0.625, 0.375, 0.6562, 0.8125, 0.6562, 0.875, 0.625, 0.875, 0.625, 0.8125, 0.6562, 0.3125, 0.6562, 0.375, 0.625, 0.375, 0.625, 0.3125, 0.6562, 0.75, 0.6562, 0.8125, 0.625, 0.8125, 0.625, 0.75, 0.6562, 0.2812, 0.6562, 0.3125, 0.625, 0.3125, 0.625, 0.2812, 0.6562, 0.6875, 0.6562, 0.75, 0.625, 0.75, 0.625, 0.6875, 0.6562, 0.1875, 0.6562, 0.25, 0.625, 0.25, 0.625, 0.1875, 0.6562, 0.625, 0.6562, 0.6875, 0.625, 0.6875, 0.625, 0.625, 0.6562, 0.125, 0.6562, 0.1875, 0.625, 0.1875, 0.625, 0.125, 0.6562, 0.5625, 0.6562, 0.625, 0.625, 0.625, 0.625, 0.5625, 0.625, 0.75, 0.625, 0.8125, 0.5938, 0.8125, 0.5938, 0.75, 0.625, 0.2812, 0.625, 0.3125, 0.5938, 0.3125, 0.5938, 0.2812, 0.625, 0.6875, 0.625, 0.75, 0.5938, 0.75, 0.5938, 0.6875, 0.625, 0.1875, 0.625, 0.25, 0.5938, 0.25, 0.5938, 0.1875, 0.625, 0.625, 0.625, 0.6875, 0.5938, 0.6875, 0.5938, 0.625, 0.625, 0.125, 0.625, 0.1875, 0.5938, 0.1875, 0.5938, 0.125, 0.625, 0.5625, 0.625, 0.625, 0.5938, 0.625, 0.5938, 0.5625, 0.625, 0.0625, 0.625, 0.125, 0.5938, 0.125, 0.5938, 0.0625, 0.625, 0.5, 0.625, 0.5625, 0.5938, 0.5625, 0.5938, 0.5, 0.625, 0.9375, 0.6094, 1.0, 0.5938, 0.9375, 0.6094, 0.0, 0.625, 0.0625, 0.5938, 0.0625, 0.625, 0.4375, 0.625, 0.5, 0.5938, 0.5, 0.5938, 0.4375, 0.625, 0.875, 0.625, 0.9375, 0.5938, 0.9375, 0.5938, 0.875, 0.625, 0.375, 0.625, 0.4375, 0.5938, 0.4375, 0.5938, 0.375, 0.625, 0.8125, 0.625, 0.875, 0.5938, 0.875, 0.5938, 0.8125, 0.625, 0.3125, 0.625, 0.375, 0.5938, 0.375, 0.5938, 0.3125, 0.5938, 0.5, 0.5938, 0.5625, 0.5625, 0.5625, 0.5625, 0.5, 0.5938, 0.9375, 0.5781, 1.0, 0.5625, 0.9375, 0.5781, 0.0, 0.5938, 0.0625, 0.5625, 0.0625, 0.5938, 0.4375, 0.5938, 0.5, 0.5625, 0.5, 0.5625, 0.4375, 0.5938, 0.875, 0.5938, 0.9375, 0.5625, 0.9375, 0.5625, 0.875, 0.5938, 0.375, 0.5938, 0.4375, 0.5625, 0.4375, 0.5625, 0.375, 0.5938, 0.8125, 0.5938, 0.875, 0.5625, 0.875, 0.5625, 0.8125, 0.5938, 0.3125, 0.5938, 0.375, 0.5625, 0.375, 0.5625, 0.3125, 0.5938, 0.75, 0.5938, 0.8125, 0.5625, 0.8125, 0.5625, 0.75, 0.5938, 0.2812, 0.5938, 0.3125, 0.5625, 0.3125, 0.5625, 0.2812, 0.5938, 0.6875, 0.5938, 0.75, 0.5625, 0.75, 0.5625, 0.6875, 0.5938, 0.1875, 0.5938, 0.25, 0.5625, 0.25, 0.5625, 0.1875, 0.5938, 0.625, 0.5938, 0.6875, 0.5625, 0.6875, 0.5625, 0.625, 0.5938, 0.125, 0.5938, 0.1875, 0.5625, 0.1875, 0.5625, 0.125, 0.5938, 0.5625, 0.5938, 0.625, 0.5625, 0.625, 0.5625, 0.5625, 0.5938, 0.0625, 0.5938, 0.125, 0.5625, 0.125, 0.5625, 0.0625, 0.5625, 0.2812, 0.5625, 0.3125, 0.5312, 0.3125, 0.5312, 0.2812, 0.5625, 0.6875, 0.5625, 0.75, 0.5312, 0.75, 0.5312, 0.6875, 0.5625, 0.1875, 0.5625, 0.25, 0.5312, 0.25, 0.5312, 0.1875, 0.5625, 0.625, 0.5625, 0.6875, 0.5312, 0.6875, 0.5312, 0.625, 0.5625, 0.125, 0.5625, 0.1875, 0.5312, 0.1875, 0.5312, 0.125, 0.5625, 0.5625, 0.5625, 0.625, 0.5312, 0.625, 0.5312, 0.5625, 0.5625, 0.0625, 0.5625, 0.125, 0.5312, 0.125, 0.5312, 0.0625, 0.5625, 0.5, 0.5625, 0.5625, 0.5312, 0.5625, 0.5312, 0.5, 0.5625, 0.9375, 0.5469, 1.0, 0.5312, 0.9375, 0.5469, 0.0, 0.5625, 0.0625, 0.5312, 0.0625, 0.5625, 0.4375, 0.5625, 0.5, 0.5312, 0.5, 0.5312, 0.4375, 0.5625, 0.875, 0.5625, 0.9375, 0.5312, 0.9375, 0.5312, 0.875, 0.5625, 0.375, 0.5625, 0.4375, 0.5312, 0.4375, 0.5312, 0.375, 0.5625, 0.8125, 0.5625, 0.875, 0.5312, 0.875, 0.5312, 0.8125, 0.5625, 0.3125, 0.5625, 0.375, 0.5312, 0.375, 0.5312, 0.3125, 0.5625, 0.75, 0.5625, 0.8125, 0.5312, 0.8125, 0.5312, 0.75, 0.5312, 0.9375, 0.5156, 1.0, 0.5, 0.9375, 0.5156, 0.0, 0.5312, 0.0625, 0.5, 0.0625, 0.5312, 0.4375, 0.5312, 0.5, 0.5, 0.5, 0.5, 0.4375, 0.5312, 0.875, 0.5312, 0.9375, 0.5, 0.9375, 0.5, 0.875, 0.5312, 0.375, 0.5312, 0.4375, 0.5, 0.4375, 0.5, 0.375, 0.5312, 0.8125, 0.5312, 0.875, 0.5, 0.875, 0.5, 0.8125, 0.5312, 0.3125, 0.5312, 0.375, 0.5, 0.375, 0.5, 0.3125, 0.5312, 0.75, 0.5312, 0.8125, 0.5, 0.8125, 0.5, 0.75, 0.5312, 0.2812, 0.5312, 0.3125, 0.5, 0.3125, 0.5, 0.2812, 0.5312, 0.6875, 0.5312, 0.75, 0.5, 0.75, 0.5, 0.6875, 0.5312, 0.1875, 0.5312, 0.25, 0.5, 0.25, 0.5, 0.1875, 0.5312, 0.625, 0.5312, 0.6875, 0.5, 0.6875, 0.5, 0.625, 0.5312, 0.125, 0.5312, 0.1875, 0.5, 0.1875, 0.5, 0.125, 0.5312, 0.5625, 0.5312, 0.625, 0.5, 0.625, 0.5, 0.5625, 0.5312, 0.0625, 0.5312, 0.125, 0.5, 0.125, 0.5, 0.0625, 0.5312, 0.5, 0.5312, 0.5625, 0.5, 0.5625, 0.5, 0.5, 0.5, 0.6875, 0.5, 0.75, 0.4688, 0.75, 0.4687, 0.6875, 0.5, 0.1875, 0.5, 0.25, 0.4688, 0.25, 0.4688, 0.1875, 0.5, 0.625, 0.5, 0.6875, 0.4687, 0.6875, 0.4688, 0.625, 0.5, 0.125, 0.5, 0.1875, 0.4688, 0.1875, 0.4688, 0.125, 0.5, 0.5625, 0.5, 0.625, 0.4688, 0.625, 0.4688, 0.5625, 0.5, 0.0625, 0.5, 0.125, 0.4688, 0.125, 0.4688, 0.0625, 0.5, 0.5, 0.5, 0.5625, 0.4688, 0.5625, 0.4687, 0.5, 0.5, 0.9375, 0.4844, 1.0, 0.4688, 0.9375, 0.4844, 0.0, 0.5, 0.0625, 0.4688, 0.0625, 0.5, 0.4375, 0.5, 0.5, 0.4687, 0.5, 0.4688, 0.4375, 0.5, 0.875, 0.5, 0.9375, 0.4688, 0.9375, 0.4688, 0.875, 0.5, 0.375, 0.5, 0.4375, 0.4688, 0.4375, 0.4688, 0.375, 0.5, 0.8125, 0.5, 0.875, 0.4688, 0.875, 0.4688, 0.8125, 0.5, 0.3125, 0.5, 0.375, 0.4688, 0.375, 0.4687, 0.3125, 0.5, 0.75, 0.5, 0.8125, 0.4688, 0.8125, 0.4688, 0.75, 0.5, 0.2812, 0.5, 0.3125, 0.4687, 0.3125, 0.4687, 0.2812, 0.4688, 0.4375, 0.4687, 0.5, 0.4375, 0.5, 0.4375, 0.4375, 0.4688, 0.875, 0.4688, 0.9375, 0.4375, 0.9375, 0.4375, 0.875, 0.4688, 0.375, 0.4688, 0.4375, 0.4375, 0.4375, 0.4375, 0.375, 0.4688, 0.8125, 0.4688, 0.875, 0.4375, 0.875, 0.4375, 0.8125, 0.4687, 0.3125, 0.4688, 0.375, 0.4375, 0.375, 0.4375, 0.3125, 0.4688, 0.75, 0.4688, 0.8125, 0.4375, 0.8125, 0.4375, 0.75, 0.4687, 0.2812, 0.4687, 0.3125, 0.4375, 0.3125, 0.4375, 0.2812, 0.4687, 0.6875, 0.4688, 0.75, 0.4375, 0.75, 0.4375, 0.6875, 0.4688, 0.1875, 0.4688, 0.25, 0.4375, 0.25, 0.4375, 0.1875, 0.4688, 0.625, 0.4687, 0.6875, 0.4375, 0.6875, 0.4375, 0.625, 0.4688, 0.125, 0.4688, 0.1875, 0.4375, 0.1875, 0.4375, 0.125, 0.4688, 0.5625, 0.4688, 0.625, 0.4375, 0.625, 0.4375, 0.5625, 0.4688, 0.0625, 0.4688, 0.125, 0.4375, 0.125, 0.4375, 0.0625, 0.4687, 0.5, 0.4688, 0.5625, 0.4375, 0.5625, 0.4375, 0.5, 0.4688, 0.9375, 0.4531, 1.0, 0.4375, 0.9375, 0.4531, 0.0, 0.4688, 0.0625, 0.4375, 0.0625, 0.4375, 0.1875, 0.4375, 0.25, 0.4062, 0.25, 0.4062, 0.1875, 0.4375, 0.625, 0.4375, 0.6875, 0.4062, 0.6875, 0.4062, 0.625, 0.4375, 0.125, 0.4375, 0.1875, 0.4062, 0.1875, 0.4062, 0.125, 0.4375, 0.5625, 0.4375, 0.625, 0.4062, 0.625, 0.4062, 0.5625, 0.4375, 0.0625, 0.4375, 0.125, 0.4062, 0.125, 0.4062, 0.0625, 0.4375, 0.5, 0.4375, 0.5625, 0.4062, 0.5625, 0.4062, 0.5, 0.4375, 0.9375, 0.4219, 1.0, 0.4062, 0.9375, 0.4219, 0.0, 0.4375, 0.0625, 0.4062, 0.0625, 0.4375, 0.4375, 0.4375, 0.5, 0.4062, 0.5, 0.4062, 0.4375, 0.4375, 0.875, 0.4375, 0.9375, 0.4062, 0.9375, 0.4062, 0.875, 0.4375, 0.375, 0.4375, 0.4375, 0.4062, 0.4375, 0.4062, 0.375, 0.4375, 0.8125, 0.4375, 0.875, 0.4062, 0.875, 0.4062, 0.8125, 0.4375, 0.3125, 0.4375, 0.375, 0.4062, 0.375, 0.4062, 0.3125, 0.4375, 0.75, 0.4375, 0.8125, 0.4062, 0.8125, 0.4062, 0.75, 0.4375, 0.2812, 0.4375, 0.3125, 0.4062, 0.3125, 0.4062, 0.2812, 0.4375, 0.6875, 0.4375, 0.75, 0.4062, 0.75, 0.4062, 0.6875, 0.4062, 0.375, 0.4062, 0.4375, 0.375, 0.4375, 0.375, 0.375, 0.4062, 0.8125, 0.4062, 0.875, 0.375, 0.875, 0.375, 0.8125, 0.4062, 0.3125, 0.4062, 0.375, 0.375, 0.375, 0.375, 0.3125, 0.4062, 0.75, 0.4062, 0.8125, 0.375, 0.8125, 0.375, 0.75, 0.4062, 0.2812, 0.4062, 0.3125, 0.375, 0.3125, 0.375, 0.2812, 0.4062, 0.6875, 0.4062, 0.75, 0.375, 0.75, 0.375, 0.6875, 0.4062, 0.1875, 0.4062, 0.25, 0.375, 0.25, 0.375, 0.1875, 0.4062, 0.625, 0.4062, 0.6875, 0.375, 0.6875, 0.375, 0.625, 0.4062, 0.125, 0.4062, 0.1875, 0.375, 0.1875, 0.375, 0.125, 0.4062, 0.5625, 0.4062, 0.625, 0.375, 0.625, 0.375, 0.5625, 0.4062, 0.0625, 0.4062, 0.125, 0.375, 0.125, 0.375, 0.0625, 0.4062, 0.5, 0.4062, 0.5625, 0.375, 0.5625, 0.375, 0.5, 0.4062, 0.9375, 0.3906, 1.0, 0.375, 0.9375, 0.3906, 0.0, 0.4062, 0.0625, 0.375, 0.0625, 0.4062, 0.4375, 0.4062, 0.5, 0.375, 0.5, 0.375, 0.4375, 0.4062, 0.875, 0.4062, 0.9375, 0.375, 0.9375, 0.375, 0.875, 0.375, 0.125, 0.375, 0.1875, 0.3438, 0.1875, 0.3438, 0.125, 0.375, 0.5625, 0.375, 0.625, 0.3438, 0.625, 0.3438, 0.5625, 0.375, 0.0625, 0.375, 0.125, 0.3438, 0.125, 0.3438, 0.0625, 0.375, 0.5, 0.375, 0.5625, 0.3438, 0.5625, 0.3437, 0.5, 0.375, 0.9375, 0.3594, 1.0, 0.3438, 0.9375, 0.3594, 0.0, 0.375, 0.0625, 0.3438, 0.0625, 0.375, 0.4375, 0.375, 0.5, 0.3437, 0.5, 0.3438, 0.4375, 0.375, 0.875, 0.375, 0.9375, 0.3438, 0.9375, 0.3438, 0.875, 0.375, 0.375, 0.375, 0.4375, 0.3438, 0.4375, 0.3438, 0.375, 0.375, 0.8125, 0.375, 0.875, 0.3438, 0.875, 0.3438, 0.8125, 0.375, 0.3125, 0.375, 0.375, 0.3438, 0.375, 0.3438, 0.3125, 0.375, 0.75, 0.375, 0.8125, 0.3438, 0.8125, 0.3438, 0.75, 0.375, 0.2812, 0.375, 0.3125, 0.3438, 0.3125, 0.3438, 0.2812, 0.375, 0.6875, 0.375, 0.75, 0.3438, 0.75, 0.3438, 0.6875, 0.375, 0.1875, 0.375, 0.25, 0.3438, 0.25, 0.3438, 0.1875, 0.375, 0.625, 0.375, 0.6875, 0.3438, 0.6875, 0.3438, 0.625, 0.3438, 0.8125, 0.3438, 0.875, 0.3125, 0.875, 0.3125, 0.8125, 0.3438, 0.3125, 0.3438, 0.375, 0.3125, 0.375, 0.3125, 0.3125, 0.3438, 0.75, 0.3438, 0.8125, 0.3125, 0.8125, 0.3125, 0.75, 0.3438, 0.2812, 0.3438, 0.3125, 0.3125, 0.3125, 0.3125, 0.2812, 0.3438, 0.6875, 0.3438, 0.75, 0.3125, 0.75, 0.3125, 0.6875, 0.3438, 0.1875, 0.3438, 0.25, 0.3125, 0.25, 0.3125, 0.1875, 0.3438, 0.625, 0.3438, 0.6875, 0.3125, 0.6875, 0.3125, 0.625, 0.3438, 0.125, 0.3438, 0.1875, 0.3125, 0.1875, 0.3125, 0.125, 0.3438, 0.5625, 0.3438, 0.625, 0.3125, 0.625, 0.3125, 0.5625, 0.3438, 0.0625, 0.3438, 0.125, 0.3125, 0.125, 0.3125, 0.0625, 0.3437, 0.5, 0.3438, 0.5625, 0.3125, 0.5625, 0.3125, 0.5, 0.3438, 0.9375, 0.3281, 1.0, 0.3125, 0.9375, 0.3281, 0.0, 0.3438, 0.0625, 0.3125, 0.0625, 0.3438, 0.4375, 0.3437, 0.5, 0.3125, 0.5, 0.3125, 0.4375, 0.3438, 0.875, 0.3438, 0.9375, 0.3125, 0.9375, 0.3125, 0.875, 0.3438, 0.375, 0.3438, 0.4375, 0.3125, 0.4375, 0.3125, 0.375, 0.3125, 0.5625, 0.3125, 0.625, 0.2812, 0.625, 0.2812, 0.5625, 0.3125, 0.0625, 0.3125, 0.125, 0.2812, 0.125, 0.2812, 0.0625, 0.3125, 0.5, 0.3125, 0.5625, 0.2812, 0.5625, 0.2812, 0.5, 0.3125, 0.9375, 0.2969, 1.0, 0.2812, 0.9375, 0.2969, 0.0, 0.3125, 0.0625, 0.2812, 0.0625, 0.3125, 0.4375, 0.3125, 0.5, 0.2812, 0.5, 0.2812, 0.4375, 0.3125, 0.875, 0.3125, 0.9375, 0.2812, 0.9375, 0.2812, 0.875, 0.3125, 0.375, 0.3125, 0.4375, 0.2812, 0.4375, 0.2812, 0.375, 0.3125, 0.8125, 0.3125, 0.875, 0.2812, 0.875, 0.2812, 0.8125, 0.3125, 0.3125, 0.3125, 0.375, 0.2812, 0.375, 0.2812, 0.3125, 0.3125, 0.75, 0.3125, 0.8125, 0.2812, 0.8125, 0.2812, 0.75, 0.3125, 0.2812, 0.3125, 0.3125, 0.2812, 0.3125, 0.2813, 0.2812, 0.3125, 0.6875, 0.3125, 0.75, 0.2812, 0.75, 0.2812, 0.6875, 0.3125, 0.1875, 0.3125, 0.25, 0.2812, 0.25, 0.2812, 0.1875, 0.3125, 0.625, 0.3125, 0.6875, 0.2812, 0.6875, 0.2812, 0.625, 0.3125, 0.125, 0.3125, 0.1875, 0.2812, 0.1875, 0.2812, 0.125, 0.2812, 0.375, 0.25, 0.375, 0.25, 0.375, 0.2812, 0.375, 0.2812, 0.75, 0.2812, 0.8125, 0.25, 0.8125, 0.25, 0.75, 0.2813, 0.2812, 0.2812, 0.3125, 0.25, 0.3125, 0.25, 0.2812, 0.2812, 0.6875, 0.2812, 0.75, 0.25, 0.75, 0.25, 0.6875, 0.2812, 0.1875, 0.2812, 0.25, 0.25, 0.25, 0.25, 0.1875, 0.2812, 0.625, 0.2812, 0.6875, 0.25, 0.6875, 0.25, 0.625, 0.2812, 0.125, 0.2812, 0.1875, 0.25, 0.1875, 0.25, 0.125, 0.2812, 0.5625, 0.2812, 0.625, 0.25, 0.625, 0.25, 0.5625, 0.2812, 0.0625, 0.2812, 0.125, 0.25, 0.125, 0.25, 0.0625, 0.2812, 0.5, 0.2812, 0.5625, 0.25, 0.5625, 0.25, 0.5, 0.2812, 0.9375, 0.2656, 1.0, 0.25, 0.9375, 0.2656, 0.0, 0.2812, 0.0625, 0.25, 0.0625, 0.2812, 0.4375, 0.2812, 0.5, 0.25, 0.5, 0.25, 0.4375, 0.2812, 0.875, 0.2812, 0.9375, 0.25, 0.9375, 0.25, 0.875, 0.2812, 0.375, 0.2812, 0.4375, 0.2812, 0.4375, 0.2812, 0.375, 0.2812, 0.8125, 0.2812, 0.875, 0.25, 0.875, 0.25, 0.8125, 0.25, 0.0625, 0.25, 0.125, 0.2188, 0.125, 0.2188, 0.0625, 0.25, 0.5, 0.25, 0.5625, 0.2188, 0.5625, 0.2187, 0.5, 0.25, 0.9375, 0.2344, 1.0, 0.2188, 0.9375, 0.2344, 0.0, 0.25, 0.0625, 0.2188, 0.0625, 0.25, 0.4375, 0.25, 0.5, 0.2187, 0.5, 0.2188, 0.4375, 0.25, 0.875, 0.25, 0.9375, 0.2188, 0.9375, 0.2188, 0.875, 0.25, 0.375, 0.25, 0.4375, 0.2188, 0.4375, 0.2188, 0.375, 0.25, 0.8125, 0.25, 0.875, 0.2188, 0.875, 0.2188, 0.8125, 0.25, 0.3125, 0.25, 0.375, 0.2188, 0.375, 0.2188, 0.3125, 0.25, 0.75, 0.25, 0.8125, 0.2188, 0.8125, 0.2188, 0.75, 0.25, 0.2812, 0.25, 0.3125, 0.2188, 0.3125, 0.2188, 0.2812, 0.25, 0.6875, 0.25, 0.75, 0.2188, 0.75, 0.2188, 0.6875, 0.25, 0.1875, 0.25, 0.25, 0.2188, 0.25, 0.2188, 0.1875, 0.25, 0.625, 0.25, 0.6875, 0.2188, 0.6875, 0.2188, 0.625, 0.25, 0.125, 0.25, 0.1875, 0.2188, 0.1875, 0.2188, 0.125, 0.25, 0.5625, 0.25, 0.625, 0.2188, 0.625, 0.2188, 0.5625, 0.2188, 0.75, 0.2188, 0.8125, 0.1875, 0.8125, 0.1875, 0.75, 0.2188, 0.2812, 0.2188, 0.3125, 0.1875, 0.3125, 0.1875, 0.2812, 0.2188, 0.6875, 0.2188, 0.75, 0.1875, 0.75, 0.1875, 0.6875, 0.2188, 0.1875, 0.2188, 0.25, 0.1875, 0.25, 0.1875, 0.1875, 0.2188, 0.625, 0.2188, 0.6875, 0.1875, 0.6875, 0.1875, 0.625, 0.2188, 0.125, 0.2188, 0.1875, 0.1875, 0.1875, 0.1875, 0.125, 0.2188, 0.5625, 0.2188, 0.625, 0.1875, 0.625, 0.1875, 0.5625, 0.2188, 0.0625, 0.2188, 0.125, 0.1875, 0.125, 0.1875, 0.0625, 0.2187, 0.5, 0.2188, 0.5625, 0.1875, 0.5625, 0.1875, 0.5, 0.2188, 0.9375, 0.2031, 1.0, 0.1875, 0.9375, 0.2031, 0.0, 0.2188, 0.0625, 0.1875, 0.0625, 0.2188, 0.4375, 0.2187, 0.5, 0.1875, 0.5, 0.1875, 0.4375, 0.2188, 0.875, 0.2188, 0.9375, 0.1875, 0.9375, 0.1875, 0.875, 0.2188, 0.375, 0.2188, 0.4375, 0.1875, 0.4375, 0.1875, 0.375, 0.2188, 0.8125, 0.2188, 0.875, 0.1875, 0.875, 0.1875, 0.8125, 0.2188, 0.3125, 0.2188, 0.375, 0.1875, 0.375, 0.1875, 0.3125, 0.1875, 0.5, 0.1875, 0.5625, 0.1562, 0.5625, 0.1562, 0.5, 0.1875, 0.9375, 0.1719, 1.0, 0.1563, 0.9375, 0.1719, 0.0, 0.1875, 0.0625, 0.1563, 0.0625, 0.1875, 0.4375, 0.1875, 0.5, 0.1562, 0.5, 0.1562, 0.4375, 0.1875, 0.875, 0.1875, 0.9375, 0.1563, 0.9375, 0.1562, 0.875, 0.1875, 0.375, 0.1875, 0.4375, 0.1562, 0.4375, 0.1563, 0.375, 0.1875, 0.8125, 0.1875, 0.875, 0.1562, 0.875, 0.1562, 0.8125, 0.1875, 0.3125, 0.1875, 0.375, 0.1563, 0.375, 0.1562, 0.3125, 0.1875, 0.75, 0.1875, 0.8125, 0.1562, 0.8125, 0.1562, 0.75, 0.1875, 0.2812, 0.1875, 0.3125, 0.1562, 0.3125, 0.1562, 0.2812, 0.1875, 0.6875, 0.1875, 0.75, 0.1562, 0.75, 0.1562, 0.6875, 0.1875, 0.1875, 0.1875, 0.25, 0.1562, 0.25, 0.1562, 0.1875, 0.1875, 0.625, 0.1875, 0.6875, 0.1562, 0.6875, 0.1563, 0.625, 0.1875, 0.125, 0.1875, 0.1875, 0.1562, 0.1875, 0.1562, 0.125, 0.1875, 0.5625, 0.1875, 0.625, 0.1563, 0.625, 0.1562, 0.5625, 0.1875, 0.0625, 0.1875, 0.125, 0.1562, 0.125, 0.1563, 0.0625, 0.1562, 0.2812, 0.1562, 0.3125, 0.125, 0.3125, 0.125, 0.2812, 0.1562, 0.6875, 0.1562, 0.75, 0.125, 0.75, 0.125, 0.6875, 0.1562, 0.1875, 0.1562, 0.25, 0.125, 0.25, 0.125, 0.1875, 0.1563, 0.625, 0.1562, 0.6875, 0.125, 0.6875, 0.125, 0.625, 0.1562, 0.125, 0.1562, 0.1875, 0.125, 0.1875, 0.125, 0.125, 0.1562, 0.5625, 0.1563, 0.625, 0.125, 0.625, 0.125, 0.5625, 0.1563, 0.0625, 0.1562, 0.125, 0.125, 0.125, 0.125, 0.0625, 0.1562, 0.5, 0.1562, 0.5625, 0.125, 0.5625, 0.125, 0.5, 0.1563, 0.9375, 0.1406, 1.0, 0.125, 0.9375, 0.1406, 0.0, 0.1563, 0.0625, 0.125, 0.0625, 0.1562, 0.4375, 0.1562, 0.5, 0.125, 0.5, 0.125, 0.4375, 0.1562, 0.875, 0.1563, 0.9375, 0.125, 0.9375, 0.125, 0.875, 0.1563, 0.375, 0.1562, 0.4375, 0.125, 0.4375, 0.125, 0.375, 0.1562, 0.8125, 0.1562, 0.875, 0.125, 0.875, 0.125, 0.8125, 0.1562, 0.3125, 0.1563, 0.375, 0.125, 0.375, 0.125, 0.3125, 0.1562, 0.75, 0.1562, 0.8125, 0.125, 0.8125, 0.125, 0.75, 0.1094, 0.0, 0.125, 0.0625, 0.09375, 0.0625, 0.125, 0.4375, 0.125, 0.5, 0.09375, 0.5, 0.09375, 0.4375, 0.125, 0.875, 0.125, 0.9375, 0.09375, 0.9375, 0.09375, 0.875, 0.125, 0.375, 0.125, 0.4375, 0.09375, 0.4375, 0.09375, 0.375, 0.125, 0.8125, 0.125, 0.875, 0.09375, 0.875, 0.09375, 0.8125, 0.125, 0.3125, 0.125, 0.375, 0.09375, 0.375, 0.09375, 0.3125, 0.125, 0.75, 0.125, 0.8125, 0.09375, 0.8125, 0.09375, 0.75, 0.125, 0.2812, 0.125, 0.3125, 0.09375, 0.3125, 0.09375, 0.2812, 0.125, 0.6875, 0.125, 0.75, 0.09375, 0.75, 0.09375, 0.6875, 0.125, 0.1875, 0.125, 0.25, 0.09375, 0.25, 0.09375, 0.1875, 0.125, 0.625, 0.125, 0.6875, 0.09375, 0.6875, 0.09375, 0.625, 0.125, 0.125, 0.125, 0.1875, 0.09375, 0.1875, 0.09375, 0.125, 0.125, 0.5625, 0.125, 0.625, 0.09375, 0.625, 0.09375, 0.5625, 0.125, 0.0625, 0.125, 0.125, 0.09375, 0.125, 0.09375, 0.0625, 0.125, 0.5, 0.125, 0.5625, 0.09375, 0.5625, 0.09375, 0.5, 0.125, 0.9375, 0.1094, 1.0, 0.09375, 0.9375, 0.09375, 0.1875, 0.09375, 0.25, 0.0625, 0.25, 0.0625, 0.1875, 0.09375, 0.625, 0.09375, 0.6875, 0.0625, 0.6875, 0.0625, 0.625, 0.09375, 0.125, 0.09375, 0.1875, 0.0625, 0.1875, 0.0625, 0.125, 0.09375, 0.5625, 0.09375, 0.625, 0.0625, 0.625, 0.0625, 0.5625, 0.09375, 0.0625, 0.09375, 0.125, 0.0625, 0.125, 0.0625, 0.0625, 0.09375, 0.5, 0.09375, 0.5625, 0.0625, 0.5625, 0.0625, 0.5, 0.09375, 0.9375, 0.07812, 1.0, 0.0625, 0.9375, 0.07812, 0.0, 0.09375, 0.0625, 0.0625, 0.0625, 0.09375, 0.4375, 0.09375, 0.5, 0.0625, 0.5, 0.0625, 0.4375, 0.09375, 0.875, 0.09375, 0.9375, 0.0625, 0.9375, 0.0625, 0.875, 0.09375, 0.375, 0.09375, 0.4375, 0.0625, 0.4375, 0.0625, 0.375, 0.09375, 0.8125, 0.09375, 0.875, 0.0625, 0.875, 0.0625, 0.8125, 0.09375, 0.3125, 0.09375, 0.375, 0.0625, 0.375, 0.0625, 0.3125, 0.09375, 0.75, 0.09375, 0.8125, 0.0625, 0.8125, 0.0625, 0.75, 0.09375, 0.2812, 0.09375, 0.3125, 0.0625, 0.3125, 0.0625, 0.2812, 0.09375, 0.6875, 0.09375, 0.75, 0.0625, 0.75, 0.0625, 0.6875, 0.0625, 0.875, 0.0625, 0.9375, 0.03125, 0.9375, 0.03125, 0.875, 0.0625, 0.375, 0.0625, 0.4375, 0.03125, 0.4375, 0.03125, 0.375, 0.0625, 0.8125, 0.0625, 0.875, 0.03125, 0.875, 0.03125, 0.8125, 0.0625, 0.3125, 0.0625, 0.375, 0.03125, 0.375, 0.03125, 0.3125, 0.0625, 0.75, 0.0625, 0.8125, 0.03125, 0.8125, 0.03125, 0.75, 0.0625, 0.2812, 0.0625, 0.3125, 0.03125, 0.3125, 0.03125, 0.2812, 0.0625, 0.6875, 0.0625, 0.75, 0.03125, 0.75, 0.03125, 0.6875, 0.0625, 0.1875, 0.0625, 0.25, 0.03125, 0.25, 0.03125, 0.1875, 0.0625, 0.625, 0.0625, 0.6875, 0.03125, 0.6875, 0.03125, 0.625, 0.0625, 0.125, 0.0625, 0.1875, 0.03125, 0.1875, 0.03125, 0.125, 0.0625, 0.5625, 0.0625, 0.625, 0.03125, 0.625, 0.03125, 0.5625, 0.0625, 0.0625, 0.0625, 0.125, 0.03125, 0.125, 0.03125, 0.0625, 0.0625, 0.5, 0.0625, 0.5625, 0.03125, 0.5625, 0.03125, 0.5, 0.0625, 0.9375, 0.04687, 1.0, 0.03125, 0.9375, 0.04687, 0.0, 0.0625, 0.0625, 0.03125, 0.0625, 0.0625, 0.4375, 0.0625, 0.5, 0.03125, 0.5, 0.03125, 0.4375, 0.03125, 0.625, 0.03125, 0.6875, 0.0, 0.6875, 0.0, 0.625, 0.03125, 0.125, 0.03125, 0.1875, 0.0, 0.1875, 0.0, 0.125, 0.03125, 0.5625, 0.03125, 0.625, 0.0, 0.625, 0.0, 0.5625, 0.03125, 0.0625, 0.03125, 0.125, 0.0, 0.125, 0.0, 0.0625, 0.03125, 0.5, 0.03125, 0.5625, 0.0, 0.5625, 0.0, 0.5, 0.03125, 0.9375, 0.01562, 1.0, 0.0, 0.9375, 0.01562, 0.0, 0.03125, 0.0625, 0.0, 0.0625, 0.03125, 0.4375, 0.03125, 0.5, 0.0, 0.5, 0.0, 0.4375, 0.03125, 0.875, 0.03125, 0.9375, 0.0, 0.9375, 0.0, 0.875, 0.03125, 0.375, 0.03125, 0.4375, 0.0, 0.4375, 0.0, 0.375, 0.03125, 0.8125, 0.03125, 0.875, 0.0, 0.875, 0.0, 0.8125, 0.03125, 0.3125, 0.03125, 0.375, 0.0, 0.375, 0.0, 0.3125, 0.03125, 0.75, 0.03125, 0.8125, 0.0, 0.8125, 0.0, 0.75, 0.03125, 0.2812, 0.03125, 0.3125, 0.0, 0.3125, 0.0, 0.2812, 0.03125, 0.6875, 0.03125, 0.75, 0.0, 0.75, 0.0, 0.6875, 0.03125, 0.1875, 0.03125, 0.25, 0.0, 0.25, 0.0, 0.1875, 1.0, 0.375, 1.0, 0.4375, 0.9687, 0.4375, 0.9688, 0.375, 1.0, 0.8125, 1.0, 0.875, 0.9687, 0.875, 0.9687, 0.8125, 1.0, 0.3125, 1.0, 0.375, 0.9688, 0.375, 0.9687, 0.3125, 1.0, 0.75, 1.0, 0.8125, 0.9687, 0.8125, 0.9688, 0.75, 1.0, 0.2812, 1.0, 0.3125, 0.9687, 0.3125, 0.9687, 0.2812, 1.0, 0.6875, 1.0, 0.75, 0.9688, 0.75, 0.9687, 0.6875, 1.0, 0.1875, 1.0, 0.25, 0.9688, 0.25, 0.9687, 0.1875, 1.0, 0.625, 1.0, 0.6875, 0.9687, 0.6875, 0.9688, 0.625, 1.0, 0.125, 1.0, 0.1875, 0.9687, 0.1875, 0.9687, 0.125, 1.0, 0.5625, 1.0, 0.625, 0.9688, 0.625, 0.9687, 0.5625, 1.0, 0.0625, 1.0, 0.125, 0.9687, 0.125, 0.9688, 0.0625, 1.0, 0.5, 1.0, 0.5625, 0.9687, 0.5625, 0.9687, 0.5, 1.0, 0.9375, 0.9844, 1.0, 0.9688, 0.9375, 0.9844, 0.0, 1.0, 0.0625, 0.9688, 0.0625, 1.0, 0.4375, 1.0, 0.5, 0.9687, 0.5, 0.9687, 0.4375, 1.0, 0.875, 1.0, 0.9375, 0.9688, 0.9375, 0.9687, 0.875, 0.9687, 0.125, 0.9687, 0.1875, 0.9375, 0.1875, 0.9375, 0.125, 0.9687, 0.5625, 0.9688, 0.625, 0.9375, 0.625, 0.9375, 0.5625, 0.9688, 0.0625, 0.9687, 0.125, 0.9375, 0.125, 0.9375, 0.0625, 0.9687, 0.5, 0.9687, 0.5625, 0.9375, 0.5625, 0.9375, 0.5, 0.9688, 0.9375, 0.9531, 1.0, 0.9375, 0.9375, 0.9531, 0.0, 0.9688, 0.0625, 0.9375, 0.0625, 0.9687, 0.4375, 0.9687, 0.5, 0.9375, 0.5, 0.9375, 0.4375, 0.9687, 0.875, 0.9688, 0.9375, 0.9375, 0.9375, 0.9375, 0.875, 0.9688, 0.375, 0.9687, 0.4375, 0.9375, 0.4375, 0.9375, 0.375, 0.9687, 0.8125, 0.9687, 0.875, 0.9375, 0.875, 0.9375, 0.8125, 0.9687, 0.3125, 0.9688, 0.375, 0.9375, 0.375, 0.9375, 0.3125, 0.9688, 0.75, 0.9687, 0.8125, 0.9375, 0.8125, 0.9375, 0.75, 0.9687, 0.2812, 0.9687, 0.3125, 0.9375, 0.3125, 0.9375, 0.2812, 0.9687, 0.6875, 0.9688, 0.75, 0.9375, 0.75, 0.9375, 0.6875, 0.9687, 0.1875, 0.9688, 0.25, 0.9375, 0.25, 0.9375, 0.1875, 0.9688, 0.625, 0.9687, 0.6875, 0.9375, 0.6875, 0.9375, 0.625, 0.9375, 0.8125, 0.9375, 0.875, 0.9062, 0.875, 0.9062, 0.8125, 0.9375, 0.3125, 0.9375, 0.375, 0.9062, 0.375, 0.9062, 0.3125, 0.9375, 0.75, 0.9375, 0.8125, 0.9062, 0.8125, 0.9062, 0.75, 0.9375, 0.2812, 0.9375, 0.3125, 0.9062, 0.3125, 0.9062, 0.2812, 0.9375, 0.6875, 0.9375, 0.75, 0.9062, 0.75, 0.9062, 0.6875, 0.9375, 0.1875, 0.9375, 0.25, 0.9062, 0.25, 0.9062, 0.1875, 0.9375, 0.625, 0.9375, 0.6875, 0.9062, 0.6875, 0.9062, 0.625, 0.9375, 0.125, 0.9375, 0.1875, 0.9062, 0.1875, 0.9062, 0.125, 0.9375, 0.5625, 0.9375, 0.625, 0.9062, 0.625, 0.9062, 0.5625, 0.9375, 0.0625, 0.9375, 0.125, 0.9062, 0.125, 0.9062, 0.0625, 0.9375, 0.5, 0.9375, 0.5625, 0.9062, 0.5625, 0.9062, 0.5, 0.9375, 0.9375, 0.9219, 1.0, 0.9062, 0.9375, 0.9219, 0.0, 0.9375, 0.0625, 0.9062, 0.0625, 0.9375, 0.4375, 0.9375, 0.5, 0.9062, 0.5, 0.9062, 0.4375, 0.9375, 0.875, 0.9375, 0.9375, 0.9062, 0.9375, 0.9062, 0.875, 0.9375, 0.375, 0.9375, 0.4375, 0.9062, 0.4375, 0.9062, 0.375, 0.9062, 0.5625, 0.9062, 0.625, 0.875, 0.625, 0.875, 0.5625, 0.9062, 0.0625, 0.9062, 0.125, 0.875, 0.125, 0.875, 0.0625, 0.9062, 0.5, 0.9062, 0.5625, 0.875, 0.5625, 0.875, 0.5, 0.9062, 0.9375, 0.8906, 1.0, 0.875, 0.9375, 0.8906, 0.0, 0.9062, 0.0625, 0.875, 0.0625, 0.9062, 0.4375, 0.9062, 0.5, 0.875, 0.5, 0.875, 0.4375, 0.9062, 0.875, 0.9062, 0.9375, 0.875, 0.9375, 0.875, 0.875, 0.9062, 0.375, 0.9062, 0.4375, 0.875, 0.4375, 0.875, 0.375, 0.9062, 0.8125, 0.9062, 0.875, 0.875, 0.875, 0.875, 0.8125, 0.9062, 0.3125, 0.9062, 0.375, 0.875, 0.375, 0.875, 0.3125, 0.9062, 0.75, 0.9062, 0.8125, 0.875, 0.8125, 0.875, 0.75, 0.9062, 0.2812, 0.9062, 0.3125, 0.875, 0.3125, 0.875, 0.2812, 0.9062, 0.6875, 0.9062, 0.75, 0.875, 0.75, 0.875, 0.6875, 0.9062, 0.1875, 0.9062, 0.25, 0.875, 0.25, 0.875, 0.1875, 0.9062, 0.625, 0.9062, 0.6875, 0.875, 0.6875, 0.875, 0.625, 0.9062, 0.125, 0.9062, 0.1875, 0.875, 0.1875, 0.875, 0.125, 0.875, 0.3125, 0.875, 0.375, 0.8438, 0.375, 0.8437, 0.3125, 0.875, 0.75, 0.875, 0.8125, 0.8437, 0.8125, 0.8438, 0.75, 0.875, 0.2812, 0.875, 0.3125, 0.8437, 0.3125, 0.8437, 0.2812, 0.875, 0.6875, 0.875, 0.75, 0.8438, 0.75, 0.8437, 0.6875, 0.875, 0.1875, 0.875, 0.25, 0.8438, 0.25, 0.8437, 0.1875, 0.875, 0.625, 0.875, 0.6875, 0.8437, 0.6875, 0.8438, 0.625, 0.875, 0.125, 0.875, 0.1875, 0.8437, 0.1875, 0.8438, 0.125, 0.875, 0.5625, 0.875, 0.625, 0.8438, 0.625, 0.8437, 0.5625, 0.875, 0.0625, 0.875, 0.125, 0.8438, 0.125, 0.8438, 0.0625, 0.875, 0.5, 0.875, 0.5625, 0.8437, 0.5625, 0.8437, 0.5, 0.875, 0.9375, 0.8594, 1.0, 0.8438, 0.9375, 0.8594, 0.0, 0.875, 0.0625, 0.8438, 0.0625, 0.875, 0.4375, 0.875, 0.5, 0.8437, 0.5, 0.8437, 0.4375, 0.875, 0.875, 0.875, 0.9375, 0.8438, 0.9375, 0.8438, 0.875, 0.875, 0.375, 0.875, 0.4375, 0.8437, 0.4375, 0.8438, 0.375, 0.875, 0.8125, 0.875, 0.875, 0.8438, 0.875, 0.8437, 0.8125, 0.8438, 0.0625, 0.8438, 0.125, 0.8125, 0.125, 0.8125, 0.0625, 0.8437, 0.5, 0.8437, 0.5625, 0.8125, 0.5625, 0.8125, 0.5, 0.8438, 0.9375, 0.8281, 1.0, 0.8125, 0.9375, 0.8281, 0.0, 0.8438, 0.0625, 0.8125, 0.0625, 0.8437, 0.4375, 0.8437, 0.5, 0.8125, 0.5, 0.8125, 0.4375, 0.8438, 0.875, 0.8438, 0.9375, 0.8125, 0.9375, 0.8125, 0.875, 0.8438, 0.375, 0.8437, 0.4375, 0.8125, 0.4375, 0.8125, 0.375, 0.8437, 0.8125, 0.8438, 0.875, 0.8125, 0.875, 0.8125, 0.8125, 0.8437, 0.3125, 0.8438, 0.375, 0.8125, 0.375, 0.8125, 0.3125, 0.8438, 0.75, 0.8437, 0.8125, 0.8125, 0.8125, 0.8125, 0.75, 0.8437, 0.2812, 0.8437, 0.3125, 0.8125, 0.3125, 0.8125, 0.2812, 0.8437, 0.6875, 0.8438, 0.75, 0.8125, 0.75, 0.8125, 0.6875, 0.8437, 0.1875, 0.8438, 0.25, 0.8125, 0.25, 0.8125, 0.1875, 0.8438, 0.625, 0.8437, 0.6875, 0.8125, 0.6875, 0.8125, 0.625, 0.8438, 0.125, 0.8437, 0.1875, 0.8125, 0.1875, 0.8125, 0.125, 0.8437, 0.5625, 0.8438, 0.625, 0.8125, 0.625, 0.8125, 0.5625, 0.8125, 0.2812, 0.8125, 0.3125, 0.7812, 0.3125, 0.7812, 0.2812, 0.8125, 0.6875, 0.8125, 0.75, 0.7812, 0.75, 0.7812, 0.6875, 0.8125, 0.1875, 0.8125, 0.25, 0.7812, 0.25, 0.7812, 0.1875, 0.8125, 0.625, 0.8125, 0.6875, 0.7812, 0.6875, 0.7812, 0.625, 0.8125, 0.125, 0.8125, 0.1875, 0.7812, 0.1875, 0.7812, 0.125, 0.8125, 0.5625, 0.8125, 0.625, 0.7812, 0.625, 0.7812, 0.5625, 0.8125, 0.0625, 0.8125, 0.125, 0.7812, 0.125, 0.7812, 0.0625, 0.8125, 0.5, 0.8125, 0.5625, 0.7812, 0.5625, 0.7812, 0.5, 0.8125, 0.9375, 0.7969, 1.0, 0.7812, 0.9375, 0.7969, 0.0, 0.8125, 0.0625, 0.7812, 0.0625, 0.8125, 0.4375, 0.8125, 0.5, 0.7812, 0.5, 0.7812, 0.4375, 0.8125, 0.875, 0.8125, 0.9375, 0.7812, 0.9375, 0.7812, 0.875, 0.8125, 0.375, 0.8125, 0.4375, 0.7812, 0.4375, 0.7812, 0.375, 0.8125, 0.8125, 0.8125, 0.875, 0.7812, 0.875, 0.7812, 0.8125, 0.8125, 0.3125, 0.8125, 0.375, 0.7812, 0.375, 0.7812, 0.3125, 0.8125, 0.75, 0.8125, 0.8125, 0.7812, 0.8125, 0.7812, 0.75, 0.7812, 0.9375, 0.7656, 1.0, 0.75, 0.9375, 0.7656, 0.0, 0.7812, 0.0625, 0.75, 0.0625, 0.7812, 0.4375, 0.7812, 0.5, 0.75, 0.5, 0.75, 0.4375, 0.7812, 0.875, 0.7812, 0.9375, 0.75, 0.9375, 0.75, 0.875, 0.7812, 0.375, 0.7812, 0.4375, 0.75, 0.4375, 0.75, 0.375, 0.7812, 0.8125, 0.7812, 0.875, 0.75, 0.875, 0.75, 0.8125, 0.7812, 0.3125, 0.7812, 0.375, 0.75, 0.375, 0.75, 0.3125, 0.7812, 0.75, 0.7812, 0.8125, 0.75, 0.8125, 0.75, 0.75, 0.7812, 0.2812, 0.7812, 0.3125, 0.75, 0.3125, 0.75, 0.2812, 0.7812, 0.6875, 0.7812, 0.75, 0.75, 0.75, 0.75, 0.6875, 0.7812, 0.1875, 0.7812, 0.25, 0.75, 0.25, 0.75, 0.1875, 0.7812, 0.625, 0.7812, 0.6875, 0.75, 0.6875, 0.75, 0.625, 0.7812, 0.125, 0.7812, 0.1875, 0.75, 0.1875, 0.75, 0.125, 0.7812, 0.5625, 0.7812, 0.625, 0.75, 0.625, 0.75, 0.5625, 0.7812, 0.0625, 0.7812, 0.125, 0.75, 0.125, 0.75, 0.0625, 0.7812, 0.5, 0.7812, 0.5625, 0.75, 0.5625, 0.75, 0.5, 0.75, 0.375, 0.75, 0.4375, 0.75, 0.4375, 0.75, 0.375, 0.7188, 0.375, 0.7188, 0.3125, 0.7188, 0.3125, 0.7188, 0.375, 0.75, 0.375, 0.75, 0.4375, 0.75, 0.4375, 0.75, 0.375, 0.7188, 0.375, 0.7188, 0.3125, 0.7188, 0.3125, 0.7188, 0.375, 0.7188, 0.3125, 0.75, 0.3125, 0.75, 0.3125, 0.7188, 0.3125, 0.75, 0.4375, 0.7188, 0.4375, 0.7188, 0.4375, 0.75, 0.4375, 0.7188, 0.4375, 0.7188, 0.375, 0.7188, 0.375, 0.7188, 0.4375, 0.75, 0.3125, 0.75, 0.375, 0.7188, 0.375, 0.7188, 0.3125, 0.75, 0.4375, 0.7188, 0.4375, 0.7188, 0.4375, 0.75, 0.4375, 0.7188, 0.4375, 0.7188, 0.375, 0.7188, 0.375, 0.7188, 0.4375, 0.75, 0.3125, 0.75, 0.375, 0.75, 0.375, 0.75, 0.3125, 0.7188, 0.3125, 0.75, 0.3125, 0.75, 0.3125, 0.7188, 0.3125, 0.75, 0.375, 0.75, 0.4375, 0.7188, 0.4375, 0.7188, 0.375, 0.7188, 0.375, 0.75, 0.375, 0.75, 0.375, 0.7188, 0.375, 0.75, 0.375, 0.75, 0.4375, 0.75, 0.4375, 0.75, 0.375, 0.75, 0.4375, 0.7188, 0.4375, 0.7188, 0.4375, 0.75, 0.4375, 0.2812, 0.375, 0.25, 0.375, 0.25, 0.375, 0.2812, 0.375, 0.2812, 0.375, 0.2812, 0.4375, 0.2812, 0.4375, 0.2812, 0.375, 0.25, 0.4375, 0.25, 0.375, 0.25, 0.375, 0.25, 0.4375, 0.25, 0.375, 0.2812, 0.375, 0.2812, 0.375, 0.25, 0.375, 0.2812, 0.4375, 0.25, 0.4375, 0.25, 0.4375, 0.2812, 0.4375, 0.2812, 0.375, 0.2812, 0.4375, 0.25, 0.4375, 0.25, 0.375, 0.2812, 0.4375, 0.25, 0.4375, 0.25, 0.4375, 0.2812, 0.4375, 0.25, 0.4375, 0.25, 0.375, 0.25, 0.375, 0.25, 0.4375, 0.25, 0.375, 0.2812, 0.375, 0.2812, 0.375, 0.25, 0.375, 0.2812, 0.3125, 0.2812, 0.375, 0.25, 0.375, 0.25, 0.3125, 0.2812, 0.3125, 0.2812, 0.375, 0.2812, 0.375, 0.2812, 0.3125, 0.25, 0.375, 0.25, 0.3125, 0.25, 0.3125, 0.25, 0.375, 0.25, 0.3125, 0.2812, 0.3125, 0.2812, 0.3125, 0.25, 0.3125, 0.7812, 0.25, 0.7812, 0.2812, 0.75, 0.2812, 0.75, 0.25, 0.8125, 0.25, 0.8125, 0.2812, 0.7812, 0.2812, 0.7812, 0.25, 0.8438, 0.25, 0.8437, 0.2812, 0.8125, 0.2812, 0.8125, 0.25, 0.875, 0.25, 0.875, 0.2812, 0.8437, 0.2812, 0.8438, 0.25, 0.9062, 0.25, 0.9062, 0.2812, 0.875, 0.2812, 0.875, 0.25, 0.9375, 0.25, 0.9375, 0.2812, 0.9062, 0.2812, 0.9062, 0.25, 0.9688, 0.25, 0.9687, 0.2812, 0.9375, 0.2812, 0.9375, 0.25, 1.0, 0.25, 1.0, 0.2812, 0.9687, 0.2812, 0.9688, 0.25, 0.03125, 0.25, 0.03125, 0.2812, 0.0, 0.2812, 0.0, 0.25, 0.0625, 0.25, 0.0625, 0.2812, 0.03125, 0.2812, 0.03125, 0.25, 0.09375, 0.25, 0.09375, 0.2812, 0.0625, 0.2812, 0.0625, 0.25, 0.125, 0.25, 0.125, 0.2812, 0.09375, 0.2812, 0.09375, 0.25, 0.1562, 0.25, 0.1562, 0.2812, 0.125, 0.2812, 0.125, 0.25, 0.1875, 0.25, 0.1875, 0.2812, 0.1562, 0.2812, 0.1562, 0.25, 0.2188, 0.25, 0.2188, 0.2812, 0.1875, 0.2812, 0.1875, 0.25, 0.25, 0.25, 0.25, 0.2812, 0.2188, 0.2812, 0.2188, 0.25, 0.2812, 0.25, 0.2813, 0.2812, 0.25, 0.2812, 0.25, 0.25, 0.3125, 0.25, 0.3125, 0.2812, 0.2813, 0.2812, 0.2812, 0.25, 0.3438, 0.25, 0.3438, 0.2812, 0.3125, 0.2812, 0.3125, 0.25, 0.375, 0.25, 0.375, 0.2812, 0.3438, 0.2812, 0.3438, 0.25, 0.4062, 0.25, 0.4062, 0.2812, 0.375, 0.2812, 0.375, 0.25, 0.4375, 0.25, 0.4375, 0.2812, 0.4062, 0.2812, 0.4062, 0.25, 0.4688, 0.25, 0.4687, 0.2812, 0.4375, 0.2812, 0.4375, 0.25, 0.5, 0.25, 0.5, 0.2812, 0.4687, 0.2812, 0.4688, 0.25, 0.5312, 0.25, 0.5312, 0.2812, 0.5, 0.2812, 0.5, 0.25, 0.5625, 0.25, 0.5625, 0.2812, 0.5312, 0.2812, 0.5312, 0.25, 0.5938, 0.25, 0.5938, 0.2812, 0.5625, 0.2812, 0.5625, 0.25, 0.625, 0.25, 0.625, 0.2812, 0.5938, 0.2812, 0.5938, 0.25, 0.6562, 0.25, 0.6562, 0.2812, 0.625, 0.2812, 0.625, 0.25, 0.6875, 0.25, 0.6875, 0.2812, 0.6562, 0.2812, 0.6562, 0.25, 0.7188, 0.25, 0.7188, 0.2812, 0.6875, 0.2812, 0.6875, 0.25, 0.75, 0.25, 0.75, 0.2812, 0.7188, 0.2812, 0.7188, 0.25])
me_sphere.update()

# ---- curves / text
cu_nurbspath_007 = bpy.data.curves.new('NurbsPath.007', 'CURVE')
cu_nurbspath_007.dimensions = '3D'
_sp = cu_nurbspath_007.splines.new('NURBS'); _sp.points.add(4)
_sp.points.foreach_set('co', [-1.23, -0.1471, -0.3548, 1.0, -1.118, -0.1935, -0.09511, 1.0, -0.7722, -0.1814, -0.1864, 1.0, -0.419, -0.1134, -0.1975, 1.0, -0.3344, 0.08498, -0.427, 1.0])
_sp.points.foreach_set('radius', [1.572, 1.572, 3.27, 2.08, 2.08])
_sp.points.foreach_set('tilt', [0.7625, 0.7625, 1.056, 1.056, 1.398])
_sp.order_u = 5
_sp.order_v = 0
_sp.use_endpoint_u = True
cu_nurbspath_007.use_path = True
cu_nurbspath_007.bevel_depth = 0.06
cu_nurbspath_007.fill_mode = 'FRONT'
cu_nurbspath_008 = bpy.data.curves.new('NurbsPath.008', 'CURVE')
cu_nurbspath_008.dimensions = '3D'
_sp = cu_nurbspath_008.splines.new('NURBS'); _sp.points.add(4)
_sp.points.foreach_set('co', [-1.196, -0.2067, -0.3802, 1.0, -1.06, -0.2621, -0.1464, 1.0, -0.7722, -0.1814, -0.1864, 1.0, -0.3797, -0.1578, -0.2645, 1.0, -0.3035, 0.1165, -0.4197, 1.0])
_sp.points.foreach_set('radius', [1.572, 1.572, 3.27, 1.488, 0.8615])
_sp.points.foreach_set('tilt', [0.622, 0.7625, 1.056, 1.056, 1.398])
_sp.order_u = 5
_sp.order_v = 0
_sp.use_endpoint_u = True
cu_nurbspath_008.use_path = True
cu_nurbspath_008.bevel_depth = 0.06
cu_nurbspath_008.fill_mode = 'FRONT'
cu_nurbspath_009 = bpy.data.curves.new('NurbsPath.009', 'CURVE')
cu_nurbspath_009.dimensions = '3D'
_sp = cu_nurbspath_009.splines.new('NURBS'); _sp.points.add(4)
_sp.points.foreach_set('co', [-0.5993, -0.1653, -0.1994, 1.0, -0.3759, -0.1393, -0.08748, 1.0, -0.1928, -0.1389, -0.1307, 1.0, 0.2446, -0.1795, -0.1219, 1.0, 0.1853, 0.06328, -0.2978, 1.0])
_sp.points.foreach_set('radius', [1.572, 1.572, 3.27, 1.488, 0.8615])
_sp.points.foreach_set('tilt', [0.06898, 0.2095, 0.5035, 0.5035, 0.845])
_sp.order_u = 5
_sp.order_v = 0
_sp.use_endpoint_u = True
cu_nurbspath_009.use_path = True
cu_nurbspath_009.bevel_depth = 0.06
cu_nurbspath_009.fill_mode = 'FRONT'

# ---- objects
ob_empty = bpy.data.objects.new('Empty', None)
ob_sphere = bpy.data.objects.new('Sphere', me_sphere)
ob_nurbspath = bpy.data.objects.new('NurbsPath', cu_nurbspath_007)
ob_nurbspath_001 = bpy.data.objects.new('NurbsPath.001', cu_nurbspath_008)
ob_nurbspath_002 = bpy.data.objects.new('NurbsPath.002', cu_nurbspath_009)

# ---- transforms, parenting, visibility, modifiers, constraints
ob_empty.location = (8.619e-16, -2.141, 3.882)
ob_empty.rotation_euler = (1.571, -0.0, 1.571)
ob_empty.empty_display_type = 'IMAGE'
ob_empty.empty_display_size = 14.76
ob_empty.empty_image_offset = (-0.1694, -0.8306)
ob_empty.use_empty_image_alpha = True
ob_empty.color = (1.0, 1.0, 1.0, 0.05)
ob_empty.show_in_front = True
ob_sphere.location = (9.805e-16, -0.235, 4.416)
ob_sphere.scale = (0.7009, 0.7546, 1.008)
ob_nurbspath.location = (1.095, -0.08435, 4.365)
ob_nurbspath.rotation_euler = (6.822e-08, 0.8457, 1.516e-07)
ob_nurbspath.show_wire = True
ob_nurbspath_001.location = (1.095, 0.1059, 4.392)
ob_nurbspath_001.rotation_euler = (6.822e-08, 0.8457, 1.516e-07)
ob_nurbspath_001.show_wire = True
ob_nurbspath_002.location = (0.5959, 0.2721, 4.665)
ob_nurbspath_002.rotation_euler = (0.3266, 0.9565, 0.3842)
ob_nurbspath_002.show_wire = True

# ---- collection membership
col_collection.objects.link(ob_empty)
col_collection.objects.link(ob_sphere)
col_collection.objects.link(ob_nurbspath)
col_collection.objects.link(ob_nurbspath_001)
col_collection.objects.link(ob_nurbspath_002)

# ---- scene / render settings (as saved in the file)
scene.frame_start = 1; scene.frame_end = 250; scene.frame_set(1)
scene.render.engine = 'BLENDER_EEVEE_NEXT'
bpy.context.view_layer.update()

# ---- added for rendering (the .blend has no active camera and no usable light): camera, sun
cam_auto = bpy.data.cameras.new('AutoCamera')
cam_auto.lens = 50.0
cam_auto.sensor_width = 36.0
cam_auto.clip_end = 1000.0
ob_auto_camera = bpy.data.objects.new('AutoCamera', cam_auto)
scene.collection.objects.link(ob_auto_camera)
ob_auto_camera.location = (15.2694, -17.7488, 16.6216)
ob_auto_camera.rotation_euler = (1.09748, -7.21219e-08, 0.694738)
scene.camera = ob_auto_camera
light_auto_sun = bpy.data.lights.new('AutoSun', 'SUN')
light_auto_sun.energy = 3.0
light_auto_sun.angle = 0.0523599
ob_auto_sun = bpy.data.objects.new('AutoSun', light_auto_sun)
scene.collection.objects.link(ob_auto_sun)
ob_auto_sun.rotation_euler = (0.872665, 0.174533, 0.523599)
bpy.context.view_layer.update()
